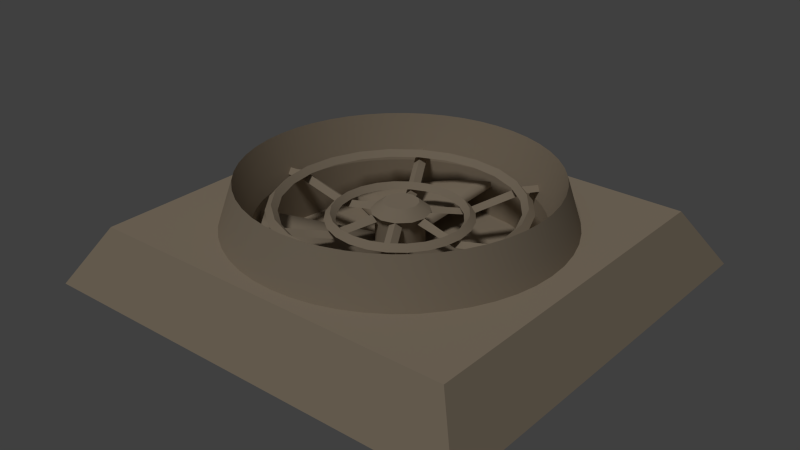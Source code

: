 # Source: Industrial_Fan_Blender_Game_Engine.blend  (saved by Blender 2.78.0; exported with 4.5.12 LTS)
import bpy
from mathutils import Matrix  # noqa: F401  (used for matrix-valued properties, if any)

bpy.ops.wm.read_factory_settings(use_empty=True)
scene = bpy.context.scene
scene.name = 'Scene'

# ---- collections
col_collection_1 = bpy.data.collections.new('Collection 1'); scene.collection.children.link(col_collection_1)

# ---- materials (node trees are filled in below, after node groups)
mat_fan = bpy.data.materials.new('fan')
mat_fan.alpha_threshold = 0.0
mat_fan.use_transparent_shadow = False
mat_fan.diffuse_color = (0.3864, 0.3146, 0.23, 1.0)
mat_fan.roughness = 0.5
mat_fan.specular_intensity = 1.0
mat_fan.line_color = (0.0, 0.0, 0.0, 1.0)

# ---- material node trees

# ---- world
world_world = bpy.data.worlds.new('World'); scene.world = world_world
world_world.color = (0.05088, 0.05088, 0.05088)
world_world.use_sun_shadow = False
world_world.sun_shadow_jitter_overblur = 0.0
world_world.cycles.sampling_method = 'NONE'
world_world.cycles.sample_map_resolution = 256

# ---- lights
light_hemi = bpy.data.lights.new('Hemi', 'SUN')
light_hemi.transmission_factor = 0.0
light_hemi.angle = 0.1993
light_hemi.energy = 1.0
light_hemi.shadow_buffer_clip_start = 0.5
light_hemi.shadow_soft_size = 0.1
light_hemi.shadow_cascade_max_distance = 1000.0
light_hemi.cycles.use_multiple_importance_sampling = False

# ---- meshes
me_cube_001 = bpy.data.meshes.new('Cube.001')
me_cube_001.from_pydata([(-1.483, -0.001167, 0.00408), (-0.001416, -1.401, 0.004703), (-0.0001205, -0.00254, 0.004454), (0.0008789, 1.179, 0.3804), (-0.9418, 0.5423, 0.3806), (-0.001223, -1.09, 0.3806), (-1.051, -0.2831, 0.3806), (-0.545, -0.9441, 0.3806), (1.252, -0.003633, 0.3809), (0.5428, -0.9451, 0.3806), (0.7683, -0.7724, 0.3806), (-1.088, -0.001465, 0.3806), (0.2804, -1.054, 0.3806), (-0.7702, -0.771, 0.3806), (-1.051, 0.2801, 0.3806), (-0.2828, -1.053, 0.3806), (-0.9428, -0.5455, 0.3806), (0.4601, -0.7217, 0.4287), (0.4322, -0.7473, 0.4622), (0.3083, 0.001295, 0.4074), (0.6189, 0.001009, 0.4223), (0.8632, 0.0007889, 0.4621), (0.8633, -0.04134, 0.4352), (0.3491, 0.5225, 0.395), (0.431, 0.7481, 0.4619), (0.4674, 0.7271, 0.435), (-0.278, 0.5637, 0.3949), (-0.3426, 0.5176, 0.3882), (-0.4603, 0.7219, 0.4282), (-0.3959, 0.7685, 0.4348), (-0.6191, -0.0008586, 0.422), (-0.3088, -0.5365, 0.4222), (-0.118, -0.2805, 0.3759), (-0.4312, -0.748, 0.4619), (-0.742, 0.1978, 0.5109), (-0.5445, -0.5447, 0.511), (-0.2977, -0.3015, 0.4375), (0.11, -0.4096, 0.4376), (0.7785, -0.2127, 0.4726), (0.2071, -0.782, 0.4725), (0.4442, -0.1203, 0.3989), (-0.3261, 0.3218, 0.3986), (0.7415, -0.2027, 0.5113), (0.1972, -0.745, 0.5113), (0.542, -0.5467, 0.5113), (-0.5425, 0.5418, 0.5109), (0.4075, -0.1106, 0.4376), (-0.4079, 0.1057, 0.4374), (0.4069, 0.1077, 0.4376), (-0.1104, 0.4047, 0.4374), (-0.2993, 0.295, 0.4374), (-0.779, 0.2078, 0.4721), (0.21, 0.7763, 0.4723), (0.4436, 0.1177, 0.3988), (-0.444, -0.1226, 0.3987), (0.324, 0.3234, 0.3988), (-0.3245, -0.3284, 0.3987), (-0.1181, -0.4469, 0.3988), (-0.07753, -0.03425, 0.03641), (-0.114, -0.8609, 0.09255), (0.2313, 0.2986, 0.1321), (0.7851, 0.5991, 0.6779), (0.4587, -0.1931, 0.1303), (0.8001, 0.3281, 0.09257), (-0.4928, -0.06691, 0.13), (-0.4594, -0.1922, 0.1301), (-0.6876, -0.529, 0.09235), (0.6873, 0.524, 0.09251), (0.162, 0.09383, 0.4432), (0.3791, 0.9111, 0.6777), (-0.7998, 0.3296, 0.09217), (0.9806, 0.1258, 0.678), (0.1297, 0.9782, 0.6777), (-0.9146, -0.3801, 0.6776), (0.6012, -0.7878, 0.6781), (-0.9139, 0.377, 0.6775), (-0.7845, 0.6005, 0.6775), (0.05224, 0.06546, 0.03641), (0.05085, -0.06819, 0.03641), (-0.05177, 0.06585, 0.03641), (-0.05066, -0.06836, 0.03641), (-0.01066, -0.08456, 0.03641), (-0.08385, 0.009059, 0.03641), (-0.8587, -0.1148, 0.09223), (-0.1124, 0.8561, 0.09225), (-0.3322, -0.8022, 0.09249), (-0.3512, -0.1475, 0.1321), (-0.2316, -0.3036, 0.1321), (0.3509, 0.1425, 0.1321), (0.3764, -0.05244, 0.1321), (0.1449, -0.3535, 0.1321), (0.3506, -0.1482, 0.1321), (0.3014, 0.2284, 0.1321), (0.2308, -0.304, 0.1321), (-0.04938, 0.3741, 0.1321), (-0.2311, 0.299, 0.1321), (-0.3509, 0.1432, 0.1321), (-1.481, 1.397, 0.003831), (-0.3797, -0.916, 0.6779), (-0.378, 0.9119, 0.6775), (-0.7856, -0.6039, 0.6777), (-0.6032, -0.7867, 0.6778), (-0.6018, 0.7829, 0.6775), (0.1279, -0.9833, 0.678), (0.784, -0.6053, 0.6781), (-0.9809, 0.1276, 0.6775), (-0.8004, -0.3331, 0.09229), (0.6863, -0.5303, 0.0927), (0.8582, -0.1163, 0.09267), (0.3943, 0.2996, 0.1302), (-0.1907, -0.4614, 0.1302), (0.3019, -0.397, 0.1303), (0.3305, -0.8028, 0.09265), (-0.6866, 0.5252, 0.09216), (0.3027, 0.3914, 0.1302), (0.06516, 0.49, 0.1301), (0.4925, 0.06188, 0.1303), (-0.459, 0.188, 0.13), (0.4924, -0.06783, 0.1303), (-0.06546, -0.4951, 0.1302), (0.7995, -0.3346, 0.09269), (0.5263, -0.69, 0.09268), (0.1896, -0.4617, 0.1303), (0.332, 0.7971, 0.09237), (0.8584, 0.1097, 0.09263), (0.1121, -0.8611, 0.09261), (-0.5266, 0.6849, 0.09217), (-0.1571, -0.09011, 0.4432), (-0.1566, 0.0948, 0.4432), (-0.04503, 0.0303, 0.5023), (0.05161, -0.02559, 0.5023), (0.2778, -0.5636, 0.3952), (0.3102, -0.5356, 0.4224), (0.1151, -0.2812, 0.3835), (0.3957, -0.7683, 0.4352), (0.3424, -0.5174, 0.3886), (0.4645, -0.8033, 0.4583), (0.1551, -0.2664, 0.4074), (0.1839, -0.2424, 0.376), (0.627, -0.04112, 0.3952), (0.301, -0.04082, 0.3835), (0.8103, -0.04129, 0.4381), (0.4437, -0.04096, 0.3522), (0.8551, 0.03772, 0.4286), (0.1584, -0.04069, 0.4148), (0.6193, 0.03794, 0.3885), (0.3019, 0.03823, 0.3759), (0.3086, 0.5366, 0.4222), (0.1859, 0.2404, 0.3834), (0.4409, 0.6812, 0.4379), (0.2573, 0.3639, 0.3521), (0.3949, 0.7595, 0.4284), (0.1145, 0.117, 0.4147), (0.4634, 0.8041, 0.458), (0.2768, 0.5554, 0.3884), (0.494, 0.773, 0.432), (0.153, 0.2677, 0.4073), (0.1178, 0.2807, 0.3759), (-0.3104, 0.5357, 0.422), (-0.1153, 0.2813, 0.3833), (-0.3695, 0.7226, 0.4377), (-0.4224, 0.8144, 0.4318), (-0.1553, 0.2665, 0.4072), (-0.4312, 0.6713, 0.4314), (-0.1841, 0.2425, 0.3758), (-0.4324, 0.7474, 0.4617), (-0.6272, 0.04126, 0.3949), (-0.3012, 0.04096, 0.3833), (-0.8553, -0.03757, 0.4282), (-0.1812, -0.001337, 0.4432), (-0.8635, 0.04149, 0.4348), (-0.6195, -0.0378, 0.3882), (-0.3085, -0.00115, 0.4072), (-0.3021, -0.0381, 0.3758), (-0.8635, -0.0006246, 0.4617), (-0.3493, -0.5224, 0.395), (-0.1861, -0.2403, 0.3834), (-0.4051, -0.7007, 0.4724), (-0.3951, -0.7594, 0.4285), (-0.04792, -0.1593, 0.4066), (-0.08938, -0.1572, 0.4432), (-0.4677, -0.7269, 0.435), (-0.4243, -0.8099, 0.4253), (-0.277, -0.5553, 0.3884), (-0.1532, -0.2676, 0.4073), (-0.3659, -0.7088, 0.4317), (-0.3663, 0.2076, 0.4374), (0.5691, -0.5739, 0.4726), (0.2988, -0.3, 0.4376), (0.698, -0.4073, 0.4726), (-0.001668, -0.7712, 0.5112), (0.7423, 0.195, 0.5112), (0.09926, 0.3726, 0.3987), (0.3744, 0.09892, 0.3988), (0.3257, -0.3267, 0.3989), (0.7985, 0.0008496, 0.466), (0.3985, 0.6921, 0.4658), (-0.1016, 0.3721, 0.3987), (0.2288, 0.3965, 0.3987), (-0.7057, -0.1901, 0.4722), (-0.7798, -0.2098, 0.4722), (-0.001729, -0.8096, 0.4725), (0.3829, -0.6689, 0.5113), (-0.2104, -0.7812, 0.4724), (0.402, -0.7022, 0.4726), (-0.5155, 0.5147, 0.4721), (0.000846, -0.4245, 0.4376), (-0.2739, -0.2776, 0.3987), (-0.5174, -0.5177, 0.4723), (-0.1203, 0.4413, 0.3986), (-0.8074, -0.0009669, 0.4722), (0.1874, -0.7079, 0.4725), (-0.0997, -0.3776, 0.3988), (-0.4223, -0.003539, 0.4374), (0.1079, 0.4053, 0.4374), (0.5169, 0.5128, 0.4724), (0.544, 0.5398, 0.5111), (0.2749, -0.2762, 0.3989), (0.7045, -0.1927, 0.4726), (0.3647, 0.2095, 0.4375), (0.6662, 0.3807, 0.5112), (-0.2005, -0.7442, 0.5112), (-0.1879, 0.703, 0.4722), (0.7685, -0.003869, 0.5113), (-0.4446, 0.1154, 0.3986), (0.2735, 0.2726, 0.3988), (0.515, -0.5196, 0.4726), (-0.001393, 0.4576, 0.3987), (-0.1084, -0.4102, 0.4375), (-0.4074, -0.1127, 0.4374), (-0.1905, -0.7072, 0.4724), (0.2, 0.7393, 0.511), (-0.3748, -0.1039, 0.3987), (-1.251, 1.18, 0.3801), (0.4598, -0.001297, 0.3989), (0.3749, -0.102, 0.3989), (0.001171, 0.7663, 0.511), (-0.5717, -0.5718, 0.4723), (-0.3753, 0.09701, 0.3986), (-0.1977, 0.7401, 0.5109), (0.2973, 0.2966, 0.4375), (-0.2753, 0.2712, 0.3986), (0.3658, -0.2126, 0.4376), (-0.3834, 0.664, 0.5109), (-0.705, 0.1878, 0.4721), (0.1199, -0.4462, 0.3989), (-0.5696, 0.569, 0.4721), (0.7052, 0.1852, 0.4725), (0.1176, 0.4419, 0.3987), (0.6995, 0.3998, 0.4725), (0.19, 0.7023, 0.4723), (0.7793, 0.2049, 0.4725), (-0.2076, 0.7771, 0.4722), (0.1012, -0.3771, 0.3988), (-0.7428, -0.1999, 0.5109), (0.5712, 0.5669, 0.4724), (0.2308, -0.4003, 0.3989), (-0.711, -0.5468, 0.3805), (0.8266, -0.3458, 0.3809), (-0.71, 0.5432, 0.3803), (-0.1179, -0.8899, 0.3807), (0.8873, -0.1201, 0.3809), (0.5441, -0.7132, 0.3809), (0.8272, 0.3394, 0.3808), (0.5454, 0.7073, 0.3806), (0.7105, 0.5419, 0.3807), (0.07265, -0.04377, 0.03641), (0.08438, -0.002183, 0.03641), (0.1399, 0.01618, 0.03641), (-0.1458, -0.3533, 0.1321), (0.8732, -0.003334, 0.09265), (0.1137, 0.8559, 0.0923), (0.2687, 0.2658, 0.1321), (0.09849, 0.3642, 0.1321), (-0.09879, -0.3693, 0.1321), (-0.1904, -0.3313, 0.1321), (0.1455, 0.3482, 0.1321), (0.01899, 0.1374, 0.03641), (0.05405, 0.1269, 0.03641), (0.08532, 0.1083, 0.03641), (0.111, 0.08256, 0.03641), (1.483, -0.003914, 0.004829), (1.484, 1.395, 0.00458), (0.8598, 0.6561, 0.3806), (1.001, 0.4111, 0.3806), (-0.4138, 0.9987, 0.3806), (-0.8575, -0.4963, 0.6777), (0.6026, 0.7818, 0.6778), (-0.6588, 0.8575, 0.3806), (0.1422, 1.071, 0.3806), (-0.1406, 1.072, 0.3806), (0.4935, -0.8596, 0.6781), (0.6986, -0.7026, 0.6781), (0.3431, 0.8243, 0.3805), (0.1175, 0.885, 0.3805), (0.3416, -0.8299, 0.3808), (-0.8585, 0.1113, 0.09219), (-0.5279, -0.689, 0.09242), (0.7566, 0.4335, 0.09254), (-0.2254, 0.8413, 0.09222), (-0.3767, -0.05174, 0.1321), (-0.3308, 0.7978, 0.0922), (-0.8435, 0.2243, 0.09218), (-0.0006165, -0.5037, 0.1302), (-0.4843, -0.1318, 0.1301), (0.484, 0.1267, 0.1302), (-0.303, -0.3964, 0.1301), (0.3937, -0.3053, 0.1303), (-0.3946, -0.3046, 0.1301), (0.4591, 0.1872, 0.1302), (-0.1899, 0.4567, 0.13), (-0.4927, 0.06279, 0.13), (-0.3941, 0.3003, 0.13), (0.1904, 0.4563, 0.1301), (0.06424, -0.4952, 0.1303), (-0.06455, 0.4901, 0.13), (-0.3023, 0.3919, 0.13), (0.003401, 0.186, 0.4432), (0.09509, 0.1611, 0.4432), (0.1623, -0.08959, 0.4432), (0.003146, -0.1823, 0.4432), (0.09993, -0.05353, 0.5023), (0.1, 0.05811, 0.5023), (-0.09343, -0.05339, 0.5023), (-0.09335, 0.05824, 0.5023), (1.253, 1.178, 0.3807), (1.251, -1.185, 0.3811), (-0.8879, -0.1185, 0.3804), (-0.4361, 0.7542, 0.09218), (0.8875, 0.1136, 0.3808), (-0.1162, 0.8852, 0.3804), (-0.5459, -0.7122, 0.3806), (-0.8276, -0.3443, 0.3805), (-0.342, 0.8249, 0.3804), (-0.8566, 0.493, 0.6775), (0.7095, -0.5481, 0.3809), (-0.827, 0.3409, 0.3803), (-0.8877, 0.1152, 0.3804), (-0.5445, 0.7083, 0.3803), (0.1158, -0.8902, 0.3808), (-0.3436, -0.8293, 0.3807), (0.2251, -0.8463, 0.09264), (0.4152, 0.9979, 0.3806), (0.8585, -0.6627, 0.3806), (1.0, -0.4179, 0.3806), (1.074, 0.1379, 0.3806), (0.66, 0.8563, 0.3806), (1.074, -0.1449, 0.3806), (-0.8735, -0.001715, 0.09221), (-0.1285, 0.9785, 0.6776), (0.914, 0.3753, 0.678), (-0.9812, -0.1306, 0.6776), (0.0006664, 0.8708, 0.09227), (0.02285, 0.08042, 0.03641), (-0.02146, 0.08081, 0.03641), (0.02206, -0.0823, 0.03641), (0.07383, 0.04006, 0.03641), (-0.07343, 0.04083, 0.03641), (0.1296, 0.05126, 0.03641), (0.04907, -0.3791, 0.1321), (0.3764, 0.04671, 0.1321), (-0.3013, 0.229, 0.1321), (-0.3767, 0.04741, 0.1321), (-0.1452, 0.3485, 0.1321), (0.04977, 0.374, 0.1321), (-0.05008, -0.379, 0.1321), (0.3009, -0.234, 0.1321), (0.5276, 0.6839, 0.09244), (0.6168, -0.6207, 0.09269), (0.2267, 0.8409, 0.09234), (-0.7569, -0.4385, 0.09232), (0.4358, -0.7593, 0.09267), (-0.4375, -0.7585, 0.09245), (-0.6183, -0.6195, 0.09238), (-0.3017, -0.2334, 0.1321), (-0.3671, -0.1005, 0.1321), (0.2682, -0.2713, 0.1321), (0.3286, -0.1927, 0.1321), (0.3796, -0.00287, 0.1321), (-0.1897, 0.3266, 0.1321), (1.481, -1.403, 0.005078), (-1.484, -1.4, 0.004329), (0.001175, 1.396, 0.004206), (0.9803, -0.1324, 0.6781), (-0.1303, -0.9831, 0.6779), (0.9133, -0.3818, 0.6781), (0.3774, -0.9167, 0.6781), (-0.4941, 0.8548, 0.6775), (0.2549, -0.9582, 0.678), (-0.9556, 0.2545, 0.6775), (-0.6992, 0.6977, 0.6775), (-0.001207, -0.9917, 0.678), (-0.2572, -0.9577, 0.6779), (0.955, -0.2593, 0.6781), (0.000626, 0.9868, 0.6776), (-0.9895, -0.001504, 0.6776), (-0.7004, -0.7013, 0.6778), (0.7558, -0.4399, 0.0927), (0.8432, -0.2293, 0.09268), (-0.6171, 0.6156, 0.09216), (-0.844, -0.2278, 0.09226), (0.4372, 0.7534, 0.0924), (0.3545, 0.3515, 0.1302), (0.13, 0.4814, 0.1301), (-0.1294, 0.4817, 0.13), (0.2508, 0.4313, 0.1301), (-0.4841, 0.1276, 0.13), (0.003368, 0.114, 0.5023), (0.003211, -0.1093, 0.5023), (0.00329, 0.002357, 0.5023), (0.04386, -0.1576, 0.4147), (0.1863, -0.4048, 0.3522), (0.2206, -0.3799, 0.3787), (0.09259, -0.1579, 0.4432), (0.3693, -0.7224, 0.4382), (0.2539, -0.3637, 0.3453), (0.114, -0.121, 0.4066), (0.4309, -0.6711, 0.4319), (0.4892, -0.7723, 0.4255), (0.4222, -0.8143, 0.4323), (0.4393, 0.001168, 0.3787), (0.1857, 0.001387, 0.4432), (0.4419, 0.03809, 0.3453), (0.1619, 0.03836, 0.4066), (0.7967, 0.03778, 0.4318), (0.928, 0.0007282, 0.4583), (0.9134, 0.03767, 0.4255), (0.9163, -0.04139, 0.4323), (0.2187, 0.3812, 0.3786), (0.08739, 0.1543, 0.4361), (0.188, 0.4019, 0.3451), (0.04772, 0.1595, 0.4066), (0.3656, 0.709, 0.4316), (0.4241, 0.81, 0.4252), (-0.04407, 0.1577, 0.4147), (-0.1864, 0.4049, 0.352), (-0.2208, 0.3801, 0.3784), (-0.09326, 0.1584, 0.4432), (-0.4001, 0.6914, 0.4656), (-0.254, 0.3638, 0.345), (-0.1142, 0.1212, 0.4065), (-0.4647, 0.8035, 0.4578), (-0.4894, 0.7724, 0.425), (-0.1586, 0.04083, 0.4147), (-0.4439, 0.04109, 0.352), (-0.4395, -0.001033, 0.3785), (-0.8105, 0.04144, 0.4377), (-0.4421, -0.03797, 0.3451), (-0.1621, -0.03822, 0.4066), (-0.7969, -0.03763, 0.4314), (-0.9282, -0.0005653, 0.4578), (-0.9136, -0.03752, 0.425), (-0.9165, 0.04154, 0.4318), (-0.1147, -0.1168, 0.4147), (-0.2575, -0.3637, 0.3521), (-0.2188, -0.381, 0.3786), (-0.4411, -0.6811, 0.4379), (-0.1882, -0.4017, 0.3452), (-0.4636, -0.804, 0.4581), (-0.4942, -0.7728, 0.4321), (-0.00131, -1.184, 0.3808), (-0.769, -0.00103, 0.5109), (-0.7307, -0.001108, 0.4722), (-0.6321, 0.3639, 0.4721), (-0.6653, 0.3832, 0.5109), (-0.6667, -0.3856, 0.511), (-0.6335, -0.3665, 0.4723), (0.3854, 0.6626, 0.5111), (0.3662, 0.6295, 0.4723), (0.633, 0.3616, 0.4725), (-0.3859, -0.6675, 0.5111), (-0.3666, -0.6344, 0.4724), (-0.3652, -0.2144, 0.4374), (-0.336, -0.1975, 0.3987), (-0.3885, -0.003459, 0.3987), (-0.2103, -0.3685, 0.4375), (-0.1935, -0.3392, 0.3988), (0.0007695, -0.3908, 0.3988), (0.2117, -0.3674, 0.4376), (0.1948, -0.3383, 0.3989), (0.6648, -0.3881, 0.5113), (0.001251, 0.8047, 0.4722), (0.4218, -0.001387, 0.4376), (0.3988, -0.2315, 0.3989), (-0.001306, 0.4196, 0.4374), (0.2099, 0.3636, 0.4375), (-0.2312, 0.3953, 0.3986), (-0.2122, 0.3625, 0.4374), (-0.3992, 0.2265, 0.3986), (0.7302, -0.003805, 0.4725), (0.6317, -0.3688, 0.4726), (0.00111, 0.728, 0.4722), (-0.001587, -0.7329, 0.4725), (0.3638, -0.6357, 0.4726), (-0.3643, 0.6308, 0.4722), (0.3881, -0.00148, 0.3988), (0.3366, -0.1958, 0.3989), (-0.337, 0.1908, 0.3986), (0.3356, 0.1925, 0.3988), (0.1931, 0.3343, 0.3987), (-0.00121, 0.3858, 0.3987), (-0.1952, 0.3333, 0.3986), (-0.6985, 0.4024, 0.4721), (-0.7, -0.4047, 0.4723), (-0.4602, -0.003642, 0.3986), (0.3976, 0.2286, 0.3988), (-0.398, -0.2335, 0.3987), (-0.2292, -0.4014, 0.3988), (0.0009525, -0.4625, 0.3988), (-1.252, -0.001313, 0.3803), (-1.254, -1.183, 0.3805), (0.9374, -0.545, 0.3806), (-0.776, -0.4494, 0.3805), (-0.8955, -0.001644, 0.3804), (0.8951, -0.003302, 0.3808), (-0.6339, -0.6349, 0.3806), (-0.2311, 0.8625, 0.3804), (0.7747, -0.4508, 0.3809), (1.083, -0.003477, 0.3806), (0.5423, 0.9351, 0.3806), (-0.7751, 0.4459, 0.3803), (-0.001045, -0.8977, 0.3808), (0.8643, -0.235, 0.3809), (-0.6327, 0.6312, 0.3803), (-0.2327, -0.867, 0.3807), (-0.0009518, -0.8759, 0.09258), (-0.227, -0.8459, 0.09252), (-0.1089, -0.1112, 0.03641), (0.1383, -0.03947, 0.03641), (-0.1032, 0.1016, 0.03641), (-0.1477, -0.04157, 0.03641), (-0.1449, 0.03701, 0.03641), (0.1039, -0.106, 0.03641), (-0.1332, -0.079, 0.03641), (0.1256, -0.07475, 0.03641), (0.09781, -0.3695, 0.1321), (-0.3669, 0.09612, 0.1321), (-0.09811, 0.3644, 0.1321), (0.1901, 0.3262, 0.1321), (-0.2685, 0.2663, 0.1321), (-0.269, -0.2708, 0.1321), (-0.1282, 0.07228, 0.03641), (-0.07197, 0.1231, 0.03641), (-0.1516, -0.001879, 0.03641), (0.07458, -0.1309, 0.03641), (0.0003841, -0.1542, 0.03641), (-0.07671, -0.1356, 0.03641), (0.03928, -0.1475, 0.03641), (-0.0393, -0.1502, 0.03641), (-0.03667, 0.1359, 0.03641), (-0.7655, 0.7642, 0.3806), (0.0007881, 1.081, 0.3806), (1.046, -0.2838, 0.3806), (0.7665, 0.7628, 0.3806), (1.046, 0.2769, 0.3806), (0.9384, 0.5383, 0.3806), (-0.541, 0.9361, 0.3806), (-0.2796, 1.044, 0.3806), (0.2811, 1.044, 0.3806), (-0.9561, -0.2576, 0.6776), (0.989, -0.003337, 0.6781), (0.4951, 0.8538, 0.6778), (0.6999, 0.6964, 0.6779), (0.8569, 0.4914, 0.6779), (0.856, -0.4978, 0.6781), (-0.4471, 0.7733, 0.3804), (0.000614, 0.8928, 0.3804), (-0.4486, -0.7774, 0.3806), (0.4481, 0.7724, 0.3806), (0.7755, 0.4444, 0.3807), (-0.8652, -0.2334, 0.3804), (0.6334, 0.63, 0.3807), (0.2307, -0.8675, 0.3808), (0.8648, 0.2284, 0.3808), (0.4467, -0.7782, 0.3809), (-0.2554, 0.9534, 0.6776), (-0.4957, -0.8587, 0.6778), (0.9555, 0.2527, 0.678), (0.2566, 0.9529, 0.6777), (0.6323, -0.6361, 0.3809), (-0.8648, 0.23, 0.3803), (0.2323, 0.8621, 0.3805), (-0.7561, 0.4349, 0.09216), (0.8437, 0.2227, 0.0926), (0.618, 0.6145, 0.09247), (0.3666, -0.1012, 0.1321), (-0.3292, -0.1921, 0.1321), (0.3289, 0.1871, 0.1321), (-0.0005042, -0.3823, 0.1321), (0.1894, -0.3316, 0.1321), (0.0001995, 0.3773, 0.1321), (-0.38, -0.002166, 0.1321), (0.3668, 0.09544, 0.1321), (-0.3289, 0.1877, 0.1321), (-0.4344, -0.2527, 0.1301), (0.4336, -0.2535, 0.1303), (0.4341, 0.2477, 0.1302), (-0.2511, -0.4363, 0.1302), (0.25, -0.4368, 0.1303), (0.501, -0.002982, 0.1303), (-0.3548, -0.3565, 0.1301), (0.4838, -0.1327, 0.1303), (-0.3542, 0.3522, 0.13), (-0.1303, -0.4865, 0.1302), (0.3539, -0.3572, 0.1303), (0.000312, 0.4986, 0.1301), (-0.5013, -0.002054, 0.13), (-0.2503, 0.4317, 0.13), (-0.4339, 0.2485, 0.13), (0.1291, -0.4867, 0.1303), (0.05962, -0.09536, 0.5023), (0.05976, 0.1, 0.5023), (0.1161, 0.002278, 0.5023), (-0.05318, -0.09528, 0.5023), (-0.1095, 0.002436, 0.5023), (-0.05304, 0.1001, 0.5023), (0.6612, -0.8662, 0.3806), (-1.079, 0.1405, 0.3806), (0.4152, -1.008, 0.3806), (-0.8639, -0.6639, 0.3806), (-1.005, 0.4148, 0.3806), (-0.8627, 0.6606, 0.3806), (-0.1432, -1.081, 0.3806), (-1.006, -0.4179, 0.3806), (-0.4175, -1.007, 0.3806), (-0.6633, -0.8649, 0.3806), (0.1408, -1.081, 0.3806), (-1.079, -0.1435, 0.3806)], [], [(18, 134, 419, 136), (23, 147, 428, 150), (24, 153, 433, 151), (26, 160, 438, 158), (27, 158, 438, 163), (28, 163, 438, 165), (29, 161, 441, 165), (29, 165, 438, 160), (31, 175, 456, 177), (33, 177, 456, 181), (37, 253, 477, 206), (42, 223, 489, 218), (43, 202, 493, 211), (43, 211, 492, 190), (44, 226, 493, 202), (45, 205, 494, 243), (46, 235, 496, 242), (47, 213, 474, 238), (47, 238, 497, 186), (48, 219, 498, 193), (50, 186, 497, 241), (52, 231, 467, 196), (55, 198, 485, 240), (63, 298, 596, 309), (68, 318, 611, 322), (72, 394, 566, 294), (75, 336, 520, 334), (76, 334, 520, 259), (83, 348, 513, 327), (84, 352, 566, 330), (85, 372, 567, 340), (99, 285, 556, 387), (102, 387, 556, 288), (102, 288, 550, 390), (107, 397, 595, 307), (113, 312, 602, 399), (116, 305, 592, 360), (119, 303, 588, 365), (126, 399, 602, 316), (129, 407, 615, 324), (129, 324, 614, 323), (129, 323, 613, 409), (129, 409, 611, 407), (130, 322, 611, 409), (130, 409, 613, 408), (130, 408, 610, 321), (130, 321, 612, 322), (509, 510, 6), (509, 11, 617, 14), (460, 5, 622, 15), (510, 16, 623, 6), (5, 460, 12, 626), (11, 509, 6, 627), (7, 510, 15, 624), (16, 510, 13, 619), (510, 460, 15), (510, 7, 625, 13), (61, 563, 555, 283), (61, 283, 553, 562), (69, 578, 581, 293), (69, 293, 568, 561), (101, 576, 567, 331), (101, 331, 515, 396), (351, 559, 570, 327), (351, 327, 513, 395), (61, 265, 569, 563), (61, 562, 571, 265), (350, 563, 569, 263), (350, 263, 573, 577), (349, 575, 516, 330), (349, 330, 566, 394), (98, 340, 567, 576), (98, 392, 524, 340), (103, 339, 521, 391), (103, 388, 572, 339), (102, 390, 523, 338), (102, 338, 565, 387), (71, 329, 514, 560), (71, 577, 573, 329), (105, 395, 513, 337), (105, 337, 580, 389), (100, 257, 512, 286), (100, 396, 515, 257), (383, 560, 514, 261), (383, 261, 522, 393), (72, 294, 581, 578), (73, 286, 512, 332), (73, 332, 570, 559), (287, 561, 568, 264), (287, 264, 571, 562), (99, 387, 565, 333), (99, 333, 516, 575), (386, 291, 574, 295), (386, 295, 572, 388), (385, 258, 517, 564), (385, 393, 522, 258), (74, 262, 574, 291), (74, 292, 579, 262), (384, 391, 521, 260), (384, 260, 524, 392), (75, 389, 580, 336), (104, 564, 517, 335), (104, 335, 579, 292), (76, 259, 523, 390), (69, 342, 558, 578), (69, 561, 519, 342), (99, 575, 557, 285), (349, 394, 551, 290), (349, 290, 557, 575), (383, 347, 518, 560), (383, 393, 552, 347), (287, 346, 519, 561), (287, 562, 553, 346), (350, 284, 555, 563), (350, 577, 554, 284), (104, 343, 511, 564), (71, 560, 518, 345), (71, 345, 554, 577), (72, 578, 558, 289), (72, 289, 551, 394), (385, 564, 511, 344), (385, 344, 552, 393), (282, 281, 2), (1, 381, 2), (381, 0, 2), (9, 326, 10, 616), (326, 9, 618, 12), (97, 0, 509, 233), (381, 510, 509, 0), (381, 1, 460, 510), (380, 326, 460, 1), (380, 1, 2), (0, 97, 2), (97, 382, 2), (380, 2, 281), (382, 282, 2), (4, 233, 14, 620), (460, 326, 12), (233, 509, 14), (282, 325, 8, 281), (380, 281, 8, 326), (282, 382, 3, 325), (97, 233, 3, 382), (317, 407, 611, 318), (551, 3, 557, 290), (3, 551, 289, 558), (518, 8, 554, 345), (8, 518, 347, 552), (100, 286, 16, 619), (103, 626, 12, 388), (104, 292, 10, 343), (105, 389, 14, 617), (74, 291, 9, 616), (74, 616, 10, 292), (73, 623, 16, 286), (73, 559, 6, 623), (98, 576, 7, 624), (98, 624, 15, 392), (384, 622, 5, 391), (384, 392, 15, 622), (100, 619, 13, 396), (101, 396, 13, 625), (101, 625, 7, 576), (75, 334, 4, 620), (75, 620, 14, 389), (351, 395, 11, 627), (351, 627, 6, 559), (103, 391, 5, 626), (76, 621, 4, 334), (76, 390, 550, 621), (386, 618, 9, 291), (386, 388, 12, 618), (105, 617, 11, 395), (326, 8, 552), (511, 326, 552, 344), (326, 511, 343, 10), (555, 325, 553, 283), (233, 4, 621, 550), (554, 8, 325), (519, 325, 558, 342), (556, 233, 550, 288), (233, 556, 285, 557), (3, 233, 557), (325, 3, 558), (325, 519, 346, 553), (555, 284, 554, 325), (80, 2, 58), (78, 266, 2), (267, 2, 266), (59, 260, 521, 525), (59, 526, 524, 260), (60, 538, 278, 279), (60, 279, 280, 272), (276, 273, 277, 278), (276, 278, 538), (269, 274, 548, 546), (269, 546, 275), (64, 304, 375, 300), (65, 86, 375, 304), (70, 582, 520, 336), (296, 337, 513, 348), (77, 353, 2, 356), (58, 2, 82), (353, 354, 2), (80, 81, 2), (81, 355, 2), (78, 2, 355), (79, 357, 2), (82, 2, 357), (356, 2, 267), (79, 2, 354), (301, 333, 565, 328), (85, 340, 524, 526), (367, 584, 571, 264), (297, 331, 567, 372), (297, 373, 515, 331), (271, 369, 581, 294), (271, 294, 566, 352), (86, 533, 530, 375), (86, 586, 533), (87, 527, 540), (87, 275, 546, 527), (366, 532, 376), (366, 377, 534, 532), (88, 358, 268, 592), (88, 587, 358), (89, 528, 585), (89, 378, 268, 528), (365, 548, 274), (365, 588, 545, 548), (90, 547, 535), (90, 589, 544, 547), (363, 542, 549, 537), (363, 379, 542), (362, 543, 531, 536), (362, 591, 543), (361, 541, 529, 539), (361, 593, 541), (374, 540, 527), (374, 527, 533, 586), (91, 585, 528, 534), (91, 534, 377), (92, 272, 280), (92, 280, 358, 587), (300, 375, 530), (300, 530, 543, 591), (364, 590, 277), (364, 277, 273), (360, 592, 268), (360, 268, 378), (359, 535, 547, 545), (359, 545, 588), (93, 376, 532, 544), (93, 544, 589), (94, 537, 549), (94, 549, 277, 590), (95, 539, 529), (95, 529, 542, 379), (96, 536, 531), (96, 531, 541, 593), (109, 402, 272, 92), (114, 405, 538, 60), (114, 60, 272, 402), (115, 364, 273, 403), (117, 406, 536, 96), (319, 421, 612, 321), (68, 322, 612, 421), (319, 321, 610, 413), (320, 413, 610, 408), (317, 437, 615, 407), (128, 324, 615, 437), (120, 397, 517, 258), (297, 306, 600, 373), (297, 372, 597, 306), (63, 309, 305, 583), (301, 310, 404, 299), (301, 328, 607, 310), (296, 311, 406, 302), (296, 348, 606, 311), (64, 300, 591, 606), (66, 373, 600, 308), (66, 308, 594, 370), (67, 584, 402, 109), (67, 109, 596, 298), (70, 302, 406, 117), (70, 117, 608, 582), (70, 336, 580, 302), (124, 270, 514, 329), (106, 332, 512, 370), (106, 400, 570, 332), (121, 371, 574, 262), (121, 262, 579, 368), (125, 339, 572, 341), (126, 328, 565, 338), (126, 338, 523, 399), (107, 335, 517, 397), (107, 368, 579, 335), (113, 399, 523, 259), (83, 327, 570, 400), (63, 263, 569, 298), (67, 298, 569, 265), (106, 65, 304, 400), (106, 370, 594, 65), (107, 307, 604, 368), (108, 118, 601, 398), (108, 270, 599, 118), (59, 119, 603, 526), (59, 525, 303, 119), (308, 600, 540, 374), (308, 374, 586, 594), (112, 122, 609, 341), (112, 371, 598, 122), (113, 582, 608, 312), (313, 276, 538, 405), (115, 605, 590, 364), (314, 609, 535, 359), (314, 359, 588, 303), (120, 398, 601, 62), (120, 62, 595, 397), (85, 526, 603, 110), (85, 110, 597, 372), (121, 368, 604, 111), (121, 111, 598, 371), (310, 363, 537, 404), (311, 362, 536, 406), (311, 606, 591, 362), (312, 361, 539, 602), (312, 608, 593, 361), (367, 401, 405, 114), (367, 114, 402, 584), (83, 400, 304, 64), (83, 64, 606, 348), (123, 369, 403, 313), (123, 313, 405, 401), (271, 352, 605, 115), (271, 115, 403, 369), (124, 583, 305, 116), (124, 116, 599, 270), (125, 341, 609, 314), (125, 314, 303, 525), (84, 299, 404, 315), (84, 315, 605, 352), (126, 316, 607, 328), (108, 261, 514, 270), (108, 398, 522, 261), (120, 258, 522, 398), (62, 601, 585, 91), (62, 91, 377, 595), (65, 594, 586, 86), (309, 88, 592, 305), (309, 596, 587, 88), (296, 302, 580, 337), (124, 329, 573, 583), (301, 299, 516, 333), (125, 525, 521, 339), (112, 295, 574, 371), (112, 341, 572, 295), (113, 259, 520, 582), (84, 330, 516, 299), (63, 583, 573, 263), (67, 265, 571, 584), (66, 370, 512, 257), (66, 257, 515, 373), (123, 401, 568, 293), (123, 293, 581, 369), (367, 264, 568, 401), (109, 92, 587, 596), (110, 603, 274, 269), (110, 269, 275, 597), (111, 604, 376, 93), (111, 93, 589, 598), (313, 403, 273, 276), (116, 360, 378, 599), (315, 404, 537, 94), (315, 94, 590, 605), (316, 602, 539, 95), (316, 95, 379, 607), (117, 96, 593, 608), (306, 87, 540, 600), (306, 597, 275, 87), (307, 366, 376, 604), (307, 595, 377, 366), (118, 89, 585, 601), (118, 599, 378, 89), (119, 365, 274, 603), (122, 90, 535, 609), (122, 598, 589, 90), (310, 607, 379, 363), (137, 413, 410, 133), (137, 133, 411, 412), (132, 412, 411, 131), (132, 131, 414, 204), (138, 416, 413, 137), (138, 137, 412, 415), (135, 415, 412, 132), (17, 18, 136, 418), (18, 204, 414, 134), (140, 142, 420, 19), (140, 19, 421, 144), (139, 141, 195, 20), (139, 20, 420, 142), (19, 420, 422, 146), (19, 146, 423, 421), (20, 195, 424, 145), (20, 145, 422, 420), (21, 425, 426, 143), (21, 143, 424, 195), (22, 427, 425, 21), (22, 21, 195, 141), (148, 150, 428, 156), (148, 156, 429, 152), (23, 149, 196, 147), (156, 428, 430, 157), (156, 157, 431, 429), (147, 196, 432, 154), (147, 154, 430, 428), (24, 151, 432, 196), (25, 155, 153, 24), (25, 24, 196, 149), (159, 435, 436, 162), (159, 162, 437, 434), (26, 158, 436, 435), (164, 440, 437, 162), (164, 162, 436, 439), (27, 439, 436, 158), (28, 165, 441, 442), (172, 169, 443, 167), (172, 167, 444, 445), (30, 445, 444, 166), (30, 166, 446, 210), (173, 448, 169, 172), (173, 172, 445, 447), (171, 447, 445, 30), (168, 174, 450, 451), (174, 210, 446, 170), (174, 170, 452, 450), (184, 180, 453, 176), (184, 176, 454, 455), (31, 455, 454, 175), (32, 179, 180, 184), (32, 184, 455, 457), (183, 457, 455, 31), (178, 33, 458, 182), (33, 181, 459, 458), (34, 461, 462, 244), (34, 244, 463, 464), (254, 465, 466, 199), (254, 199, 462, 461), (216, 467, 468, 215), (216, 215, 469, 220), (35, 470, 471, 208), (35, 208, 466, 465), (229, 472, 473, 232), (229, 232, 474, 213), (36, 475, 476, 207), (36, 207, 473, 472), (228, 206, 477, 212), (228, 212, 476, 475), (37, 478, 479, 253), (38, 195, 223, 42), (38, 42, 480, 189), (39, 204, 202, 43), (39, 43, 190, 201), (252, 438, 243, 239), (252, 239, 236, 481), (187, 189, 480, 44), (187, 44, 202, 204), (40, 234, 482, 46), (40, 46, 242, 483), (248, 227, 484, 214), (248, 214, 485, 198), (209, 486, 487, 49), (209, 49, 484, 227), (41, 488, 186, 50), (41, 50, 487, 486), (42, 218, 490, 480), (191, 220, 469, 247), (191, 247, 489, 223), (231, 236, 491, 250), (231, 250, 468, 467), (221, 190, 492, 230), (221, 230, 471, 470), (239, 243, 494, 222), (239, 222, 491, 236), (44, 480, 490, 226), (45, 464, 463, 205), (46, 482, 495, 235), (48, 193, 495, 482), (240, 485, 499, 225), (240, 225, 498, 219), (214, 484, 500, 192), (214, 192, 499, 485), (49, 487, 501, 197), (49, 197, 500, 484), (188, 242, 496, 217), (188, 217, 479, 478), (50, 241, 501, 487), (51, 210, 461, 34), (51, 34, 464, 502), (251, 249, 220, 191), (251, 191, 223, 195), (200, 503, 465, 254), (200, 254, 461, 210), (255, 196, 467, 216), (255, 216, 220, 249), (237, 177, 470, 35), (237, 35, 465, 503), (52, 481, 236, 231), (203, 201, 190, 221), (203, 221, 470, 177), (246, 502, 464, 45), (246, 45, 243, 438), (224, 504, 213, 47), (224, 47, 186, 488), (53, 505, 219, 48), (53, 48, 482, 234), (54, 506, 472, 229), (54, 229, 213, 504), (55, 240, 219, 505), (56, 507, 475, 36), (56, 36, 472, 506), (57, 508, 206, 228), (57, 228, 475, 507), (245, 256, 478, 37), (245, 37, 206, 508), (194, 483, 242, 188), (194, 188, 478, 256), (135, 132, 204, 417), (17, 417, 204, 18), (171, 30, 210, 449), (168, 449, 210, 174), (183, 31, 177, 185), (178, 185, 177, 33), (127, 323, 614, 169), (128, 169, 614, 324), (127, 180, 613, 323), (320, 408, 613, 180)])
me_cube_001.polygons.foreach_set('use_smooth', [1, 1, 1, 1, 1, 1, 1, 1, 1, 1, 1, 1, 1, 1, 1, 1, 1, 1, 1, 1, 1, 1, 1, 1, 1, 1, 1, 1, 1, 1, 1, 1, 1, 1, 1, 1, 1, 1, 1, 1, 1, 1, 1, 1, 1, 1, 1, 1, 1, 1, 1, 1, 1, 1, 1, 1, 1, 1, 1, 1, 1, 1, 1, 1, 1, 1, 1, 1, 1, 1, 1, 1, 1, 1, 1, 1, 1, 1, 1, 1, 1, 1, 1, 1, 1, 1, 1, 1, 1, 1, 1, 1, 1, 1, 1, 1, 1, 1, 1, 1, 1, 1, 1, 1, 1, 1, 1, 1, 1, 1, 1, 1, 1, 1, 1, 1, 1, 1, 1, 1, 1, 1, 0, 0, 0, 1, 1, 0, 0, 0, 0, 0, 0, 0, 0, 0, 1, 1, 1, 0, 0, 0, 0, 1, 1, 1, 1, 1, 1, 1, 1, 1, 1, 1, 1, 1, 1, 1, 1, 1, 1, 1, 1, 1, 1, 1, 1, 1, 1, 1, 1, 1, 1, 1, 1, 1, 1, 1, 1, 1, 1, 1, 1, 1, 1, 1, 1, 1, 1, 1, 1, 1, 1, 1, 1, 1, 1, 1, 1, 1, 1, 1, 1, 1, 1, 1, 1, 1, 1, 1, 1, 1, 1, 1, 1, 1, 1, 1, 1, 1, 1, 1, 1, 1, 1, 1, 1, 1, 1, 1, 1, 1, 1, 1, 1, 1, 1, 1, 1, 1, 1, 1, 1, 1, 1, 1, 1, 1, 1, 1, 1, 1, 1, 1, 1, 1, 1, 1, 1, 1, 1, 1, 1, 1, 1, 1, 1, 1, 1, 1, 1, 1, 1, 1, 1, 1, 1, 1, 1, 1, 1, 1, 1, 1, 1, 1, 1, 1, 1, 1, 1, 1, 1, 1, 1, 1, 1, 1, 1, 1, 1, 1, 1, 1, 1, 1, 1, 1, 1, 1, 1, 1, 1, 1, 1, 1, 1, 1, 1, 1, 1, 1, 1, 1, 1, 1, 1, 1, 1, 1, 1, 1, 1, 1, 1, 1, 1, 1, 1, 1, 1, 1, 1, 1, 1, 1, 1, 1, 1, 1, 1, 1, 1, 1, 1, 1, 1, 1, 1, 1, 1, 1, 1, 1, 1, 1, 1, 1, 1, 1, 1, 1, 1, 1, 1, 1, 1, 1, 1, 1, 1, 1, 1, 1, 1, 1, 1, 1, 1, 1, 1, 1, 1, 1, 1, 1, 1, 1, 1, 1, 1, 1, 1, 1, 1, 1, 1, 1, 1, 1, 1, 1, 1, 1, 1, 1, 1, 1, 1, 1, 1, 1, 1, 1, 1, 1, 1, 1, 1, 1, 1, 1, 1, 1, 1, 1, 1, 1, 1, 1, 1, 1, 1, 1, 1, 1, 1, 1, 1, 1, 1, 1, 1, 1, 1, 1, 1, 1, 1, 1, 1, 1, 1, 1, 1, 1, 1, 1, 1, 1, 1, 1, 1, 1, 1, 1, 1, 1, 1, 1, 1, 1, 1, 1, 1, 1, 1, 1, 1, 1, 1, 1, 1, 1, 1, 1, 1, 1, 1, 1, 1, 1, 1, 1, 1, 1, 1, 1, 1, 1, 1, 1, 1, 1, 1, 1, 1, 1, 1, 1, 1, 1, 1, 1, 1, 1, 1, 1, 1, 1, 1, 1, 1, 1, 1, 1, 1])
_k = set([(0, 381), (1, 381), (3, 233), (3, 325), (4, 620), (4, 621), (5, 460), (5, 622), (5, 626), (6, 623), (6, 627), (7, 624), (7, 625), (8, 325), (8, 326), (8, 518), (9, 616), (9, 618), (10, 343), (10, 616), (11, 617), (11, 627), (12, 618), (12, 626), (13, 619), (13, 625), (14, 617), (14, 620), (15, 622), (15, 624), (16, 619), (16, 623), (60, 272), (60, 538), (86, 375), (86, 586), (87, 275), (87, 540), (88, 587), (88, 592), (89, 378), (89, 585), (90, 535), (90, 589), (91, 377), (91, 585), (92, 272), (92, 587), (93, 376), (93, 589), (94, 537), (94, 590), (95, 379), (95, 539), (96, 536), (96, 593), (131, 411), (131, 414), (133, 410), (133, 411), (134, 414), (134, 419), (135, 415), (135, 417), (136, 418), (136, 419), (138, 415), (138, 416), (143, 424), (143, 426), (144, 421), (145, 422), (145, 424), (146, 422), (146, 423), (151, 432), (151, 433), (152, 429), (153, 155), (153, 433), (154, 430), (154, 432), (157, 430), (157, 431), (159, 434), (159, 435), (161, 441), (164, 439), (164, 440), (166, 444), (166, 446), (167, 443), (167, 444), (168, 449), (168, 451), (169, 443), (169, 448), (170, 446), (170, 452), (171, 447), (171, 449), (173, 447), (173, 448), (175, 454), (175, 456), (176, 453), (176, 454), (179, 180), (180, 320), (180, 453), (181, 456), (181, 459), (182, 458), (183, 457), (192, 499), (192, 500), (193, 495), (193, 498), (194, 483), (197, 500), (197, 501), (199, 462), (199, 466), (200, 503), (205, 463), (205, 494), (207, 473), (207, 476), (208, 466), (208, 471), (209, 486), (211, 492), (211, 493), (212, 476), (212, 477), (215, 468), (215, 469), (217, 479), (217, 496), (218, 489), (218, 490), (222, 491), (222, 494), (224, 488), (224, 504), (225, 498), (225, 499), (226, 490), (226, 493), (230, 471), (230, 492), (232, 473), (232, 474), (233, 509), (235, 495), (235, 496), (237, 503), (238, 474), (238, 497), (241, 497), (241, 501), (244, 462), (244, 463), (245, 508), (246, 438), (246, 502), (247, 469), (247, 489), (250, 468), (250, 491), (252, 438), (252, 481), (253, 477), (253, 479), (257, 512), (257, 515), (258, 517), (258, 522), (259, 520), (259, 523), (260, 521), (260, 524), (261, 514), (261, 522), (262, 574), (262, 579), (263, 569), (263, 573), (264, 568), (264, 571), (265, 569), (265, 571), (268, 358), (268, 528), (269, 274), (269, 275), (273, 276), (273, 364), (274, 365), (276, 538), (277, 278), (277, 549), (278, 279), (279, 280), (280, 358), (281, 282), (283, 553), (283, 555), (284, 554), (284, 555), (285, 556), (285, 557), (287, 561), (287, 562), (288, 550), (288, 556), (289, 551), (289, 558), (290, 551), (290, 557), (293, 568), (293, 581), (294, 566), (294, 581), (295, 572), (295, 574), (300, 375), (300, 591), (317, 437), (319, 421), (321, 610), (321, 612), (322, 611), (322, 612), (323, 613), (323, 614), (324, 614), (324, 615), (326, 460), (327, 513), (327, 570), (329, 514), (329, 573), (330, 516), (330, 566), (331, 515), (331, 567), (332, 512), (332, 570), (333, 516), (333, 565), (335, 517), (335, 579), (336, 520), (336, 580), (337, 513), (337, 580), (338, 523), (338, 565), (339, 521), (339, 572), (340, 524), (340, 567), (342, 519), (342, 558), (343, 511), (344, 511), (344, 552), (345, 518), (345, 554), (346, 519), (346, 553), (347, 518), (347, 552), (349, 575), (350, 563), (350, 577), (351, 559), (359, 535), (359, 588), (360, 378), (360, 592), (361, 539), (361, 593), (362, 536), (362, 591), (363, 379), (363, 537), (364, 590), (365, 588), (366, 376), (366, 377), (367, 584), (374, 540), (374, 586), (381, 510), (383, 560), (385, 564), (407, 611), (407, 615), (408, 610), (408, 613), (410, 413), (413, 416), (421, 423), (425, 426), (425, 427), (429, 431), (434, 437), (437, 440), (441, 442), (450, 451), (450, 452), (458, 459), (460, 510), (509, 510), (527, 533), (527, 546), (528, 534), (529, 541), (529, 542), (530, 533), (530, 543), (531, 541), (531, 543), (532, 534), (532, 544), (542, 549), (544, 547), (545, 547), (545, 548), (546, 548), (550, 621)])
me_cube_001.attributes.new('sharp_edge', 'BOOLEAN', 'EDGE').data.foreach_set('value', [ (min(e.vertices), max(e.vertices)) in _k for e in me_cube_001.edges])
_k = {(1, 2): 1.0, (0, 2): 1.0, (10, 616): 1.0, (14, 617): 1.0, (12, 618): 1.0, (13, 619): 1.0, (14, 620): 1.0, (4, 621): 1.0, (15, 622): 1.0, (16, 623): 1.0, (15, 624): 1.0, (13, 625): 1.0, (12, 626): 1.0, (6, 627): 1.0, (509, 510): 1.0, (460, 510): 1.0, (0, 381): 1.0, (281, 282): 1.0, (1, 381): 1.0, (2, 281): 1.0, (2, 282): 1.0, (2, 381): 1.0, (8, 326): 1.0, (2, 380): 1.0, (2, 97): 1.0, (2, 382): 1.0, (3, 233): 1.0, (8, 325): 1.0, (9, 616): 1.0, (11, 617): 1.0, (9, 618): 1.0, (16, 619): 1.0, (4, 620): 1.0, (5, 622): 1.0, (6, 623): 1.0, (7, 624): 1.0, (7, 625): 1.0, (5, 626): 1.0, (11, 627): 1.0}
me_cube_001.attributes.new('crease_edge', 'FLOAT', 'EDGE').data.foreach_set('value', [_k.get((min(e.vertices), max(e.vertices)), 0.0) for e in me_cube_001.edges])
_uv = me_cube_001.uv_layers.new(name='UVMap')
_uv.uv.foreach_set('vector', [0.7389, 0.9758, 0.7389, 0.994, 0.705, 0.994, 0.705, 0.9758, 0.8329, 0.994, 0.8329, 0.9758, 0.8931, 0.9758, 0.8931, 0.994, 0.7389, 0.9758, 0.705, 0.9758, 0.705, 0.958, 0.7389, 0.958, 0.8329, 0.994, 0.7728, 0.994, 0.7728, 0.9758, 0.8329, 0.9758, 0.8329, 0.958, 0.8329, 0.9758, 0.7728, 0.9758, 0.7728, 0.958, 0.7389, 0.958, 0.7728, 0.958, 0.7728, 0.9758, 0.7389, 0.9758, 0.7389, 0.994, 0.705, 0.994, 0.705, 0.9758, 0.7389, 0.9758, 0.7389, 0.994, 0.7389, 0.9758, 0.7728, 0.9758, 0.7728, 0.994, 0.8329, 0.9758, 0.8329, 0.994, 0.7728, 0.994, 0.7728, 0.9758, 0.7389, 0.9758, 0.7728, 0.9758, 0.7728, 0.994, 0.7389, 0.994, 0.918, 0.2739, 0.8961, 0.2739, 0.8961, 0.2333, 0.918, 0.2333, 0.972, 0.4471, 0.972, 0.4854, 0.9453, 0.4854, 0.9453, 0.4471, 0.972, 0.291, 0.972, 0.3309, 0.9453, 0.3309, 0.9453, 0.291, 0.972, 0.291, 0.9453, 0.291, 0.9453, 0.2511, 0.972, 0.2511, 0.972, 0.3699, 0.9453, 0.3699, 0.9453, 0.3309, 0.972, 0.3309, 0.972, 0.8325, 0.9453, 0.8325, 0.9453, 0.7924, 0.972, 0.7924, 0.918, 0.4385, 0.8961, 0.4385, 0.8961, 0.3969, 0.918, 0.3969, 0.918, 0.9161, 0.918, 0.9533, 0.8961, 0.9533, 0.8961, 0.9161, 0.918, 0.9161, 0.8961, 0.9161, 0.8961, 0.8789, 0.918, 0.8789, 0.918, 0.5216, 0.918, 0.5631, 0.8961, 0.5631, 0.8961, 0.5216, 0.918, 0.8409, 0.918, 0.8789, 0.8961, 0.8789, 0.8961, 0.8409, 0.9981, 0.6756, 0.972, 0.6756, 0.972, 0.6371, 0.9981, 0.6371, 0.9399, 0.6041, 0.9399, 0.645, 0.918, 0.645, 0.918, 0.6041, 0.5396, 0.5422, 0.5244, 0.5539, 0.4935, 0.5002, 0.5022, 0.4935, 0.234, 0.8742, 0.2615, 0.8584, 0.2615, 0.8731, 0.2409, 0.8853, 0.5391, 0.6389, 0.5115, 0.6509, 0.4986, 0.6068, 0.5212, 0.5981, 0.2696, 0.5666, 0.3057, 0.5402, 0.3207, 0.5592, 0.2876, 0.5907, 0.3113, 0.6094, 0.2876, 0.5907, 0.3207, 0.5592, 0.3391, 0.5749, 0.3048, 0.4474, 0.3077, 0.4672, 0.2739, 0.475, 0.2697, 0.4508, 0.4696, 0.5763, 0.4887, 0.5731, 0.4986, 0.6068, 0.4746, 0.6111, 0.3596, 0.3074, 0.3442, 0.3197, 0.3196, 0.2948, 0.3384, 0.279, 0.4209, 0.6559, 0.4121, 0.7198, 0.3725, 0.7135, 0.3907, 0.6519, 0.3629, 0.64, 0.3907, 0.6519, 0.3725, 0.7135, 0.3368, 0.6977, 0.3629, 0.64, 0.3368, 0.6977, 0.3011, 0.6819, 0.335, 0.6281, 0.5954, 0.4078, 0.5979, 0.4268, 0.536, 0.4267, 0.5345, 0.4157, 0.3067, 0.4455, 0.3676, 0.4376, 0.369, 0.4485, 0.3092, 0.4645, 0.5178, 0.4779, 0.511, 0.4867, 0.4965, 0.4721, 0.5016, 0.4655, 0.4833, 0.3489, 0.4936, 0.3531, 0.4832, 0.371, 0.4755, 0.3678, 0.3165, 0.4822, 0.3092, 0.4645, 0.369, 0.4485, 0.3733, 0.4588, 0.2828, 0.9207, 0.2828, 0.8847, 0.3041, 0.8963, 0.3041, 0.9204, 0.2828, 0.9207, 0.3041, 0.9204, 0.3041, 0.9445, 0.2828, 0.9567, 0.2828, 0.9207, 0.2828, 0.9567, 0.2615, 0.9689, 0.2615, 0.921, 0.2828, 0.9207, 0.2615, 0.921, 0.2615, 0.8731, 0.2828, 0.8847, 0.2409, 0.9213, 0.2409, 0.8853, 0.2615, 0.8731, 0.2615, 0.921, 0.2409, 0.9213, 0.2615, 0.921, 0.2615, 0.9689, 0.241, 0.9573, 0.2409, 0.9213, 0.241, 0.9573, 0.2204, 0.9457, 0.2204, 0.9216, 0.2409, 0.9213, 0.2204, 0.9216, 0.2204, 0.8975, 0.2409, 0.8853, 0.1171, 0.4263, 0.1171, 0.1117, 0.1592, 0.3482, 0.1171, 0.4263, 0.1489, 0.4263, 0.154, 0.4653, 0.1592, 0.5043, 0.4505, 0.1117, 0.4505, 0.1246, 0.4115, 0.1298, 0.3725, 0.1349, 0.1171, 0.1117, 0.1893, 0.2754, 0.1742, 0.3118, 0.1592, 0.3482, 0.4505, 0.1246, 0.4505, 0.1117, 0.5286, 0.1349, 0.4896, 0.1298, 0.1489, 0.4263, 0.1171, 0.4263, 0.1592, 0.3482, 0.154, 0.3872, 0.2997, 0.165, 0.1171, 0.1117, 0.3725, 0.1349, 0.3361, 0.15, 0.1893, 0.2754, 0.1171, 0.1117, 0.2372, 0.213, 0.2133, 0.2442, 0.1171, 0.1117, 0.4505, 0.1117, 0.3725, 0.1349, 0.1171, 0.1117, 0.2997, 0.165, 0.2685, 0.189, 0.2372, 0.213, 0.6617, 0.5154, 0.6734, 0.4878, 0.7343, 0.506, 0.7186, 0.5406, 0.6617, 0.5154, 0.7186, 0.5406, 0.703, 0.5753, 0.65, 0.543, 0.5901, 0.6085, 0.5667, 0.6269, 0.5438, 0.5895, 0.5624, 0.5739, 0.5901, 0.6085, 0.5624, 0.5739, 0.581, 0.5583, 0.6136, 0.5901, 0.268, 0.2872, 0.2861, 0.2629, 0.3196, 0.2948, 0.3045, 0.3137, 0.268, 0.2872, 0.3045, 0.3137, 0.2893, 0.3325, 0.2498, 0.3115, 0.2245, 0.4571, 0.2203, 0.4274, 0.2656, 0.4266, 0.2697, 0.4508, 0.2245, 0.4571, 0.2697, 0.4508, 0.2739, 0.475, 0.2286, 0.4868, 0.6617, 0.5154, 0.6203, 0.4982, 0.6288, 0.4755, 0.6734, 0.4878, 0.6617, 0.5154, 0.65, 0.543, 0.6117, 0.5208, 0.6203, 0.4982, 0.6778, 0.4578, 0.6734, 0.4878, 0.6288, 0.4755, 0.6328, 0.4514, 0.6778, 0.4578, 0.6328, 0.4514, 0.6367, 0.4272, 0.6821, 0.4278, 0.4813, 0.6553, 0.4511, 0.6598, 0.4506, 0.6155, 0.4746, 0.6111, 0.4813, 0.6553, 0.4746, 0.6111, 0.4986, 0.6068, 0.5115, 0.6509, 0.3104, 0.2441, 0.3384, 0.279, 0.3196, 0.2948, 0.2861, 0.2629, 0.3104, 0.2441, 0.3346, 0.2253, 0.3571, 0.2632, 0.3384, 0.279, 0.4215, 0.1984, 0.4264, 0.2423, 0.4025, 0.2463, 0.3914, 0.2021, 0.4215, 0.1984, 0.4517, 0.1946, 0.4503, 0.2384, 0.4264, 0.2423, 0.3629, 0.64, 0.335, 0.6281, 0.3575, 0.5906, 0.3802, 0.599, 0.3629, 0.64, 0.3802, 0.599, 0.4028, 0.6074, 0.3907, 0.6519, 0.6781, 0.3976, 0.6329, 0.4031, 0.6291, 0.379, 0.6742, 0.3673, 0.6781, 0.3976, 0.6821, 0.4278, 0.6367, 0.4272, 0.6329, 0.4031, 0.2401, 0.5147, 0.2286, 0.4868, 0.2739, 0.475, 0.2823, 0.4981, 0.2401, 0.5147, 0.2823, 0.4981, 0.2907, 0.5213, 0.2517, 0.5425, 0.2387, 0.3397, 0.281, 0.3555, 0.2727, 0.3784, 0.2276, 0.3679, 0.2387, 0.3397, 0.2498, 0.3115, 0.2893, 0.3325, 0.281, 0.3555, 0.6627, 0.3391, 0.6742, 0.3673, 0.6291, 0.379, 0.6203, 0.3562, 0.6627, 0.3391, 0.6203, 0.3562, 0.6115, 0.3334, 0.6512, 0.3109, 0.5391, 0.6389, 0.5212, 0.5981, 0.5438, 0.5895, 0.5667, 0.6269, 0.224, 0.3977, 0.2276, 0.3679, 0.2727, 0.3784, 0.2691, 0.4025, 0.224, 0.3977, 0.2691, 0.4025, 0.2656, 0.4266, 0.2203, 0.4274, 0.6318, 0.5666, 0.6136, 0.5901, 0.581, 0.5583, 0.5964, 0.5396, 0.6318, 0.5666, 0.5964, 0.5396, 0.6117, 0.5208, 0.65, 0.543, 0.4209, 0.6559, 0.3907, 0.6519, 0.4028, 0.6074, 0.4267, 0.6115, 0.4209, 0.6559, 0.4267, 0.6115, 0.4506, 0.6155, 0.4511, 0.6598, 0.4814, 0.199, 0.5111, 0.2035, 0.4979, 0.2465, 0.4741, 0.2424, 0.4814, 0.199, 0.4741, 0.2424, 0.4503, 0.2384, 0.4517, 0.1946, 0.6326, 0.2872, 0.5961, 0.3143, 0.5807, 0.2952, 0.6141, 0.2635, 0.6326, 0.2872, 0.6512, 0.3109, 0.6115, 0.3334, 0.5961, 0.3143, 0.5388, 0.2151, 0.5204, 0.2553, 0.4979, 0.2465, 0.5111, 0.2035, 0.5388, 0.2151, 0.5664, 0.2268, 0.5429, 0.2641, 0.5204, 0.2553, 0.363, 0.2137, 0.3914, 0.2021, 0.4025, 0.2463, 0.3798, 0.2548, 0.363, 0.2137, 0.3798, 0.2548, 0.3571, 0.2632, 0.3346, 0.2253, 0.2696, 0.5666, 0.2517, 0.5425, 0.2907, 0.5213, 0.3057, 0.5402, 0.5902, 0.2451, 0.6141, 0.2635, 0.5807, 0.2952, 0.5618, 0.2797, 0.5902, 0.2451, 0.5618, 0.2797, 0.5429, 0.2641, 0.5664, 0.2268, 0.3113, 0.6094, 0.3391, 0.5749, 0.3575, 0.5906, 0.335, 0.6281, 0.5901, 0.6085, 0.6275, 0.6557, 0.5987, 0.6784, 0.5667, 0.6269, 0.5901, 0.6085, 0.6136, 0.5901, 0.6564, 0.6331, 0.6275, 0.6557, 0.4209, 0.6559, 0.4511, 0.6598, 0.4517, 0.726, 0.4121, 0.7198, 0.4813, 0.6553, 0.5115, 0.6509, 0.5304, 0.7116, 0.4911, 0.7188, 0.4813, 0.6553, 0.4911, 0.7188, 0.4517, 0.726, 0.4511, 0.6598, 0.6627, 0.3391, 0.7227, 0.3147, 0.7378, 0.3512, 0.6742, 0.3673, 0.6627, 0.3391, 0.6512, 0.3109, 0.7076, 0.2781, 0.7227, 0.3147, 0.6318, 0.5666, 0.6797, 0.6042, 0.6564, 0.6331, 0.6136, 0.5901, 0.6318, 0.5666, 0.65, 0.543, 0.703, 0.5753, 0.6797, 0.6042, 0.6778, 0.4578, 0.7406, 0.4677, 0.7343, 0.506, 0.6734, 0.4878, 0.6778, 0.4578, 0.6821, 0.4278, 0.7468, 0.4294, 0.7406, 0.4677, 0.5902, 0.2451, 0.6277, 0.196, 0.658, 0.2184, 0.6141, 0.2635, 0.6781, 0.3976, 0.6742, 0.3673, 0.7378, 0.3512, 0.7423, 0.3903, 0.6781, 0.3976, 0.7423, 0.3903, 0.7468, 0.4294, 0.6821, 0.4278, 0.5391, 0.6389, 0.5667, 0.6269, 0.5987, 0.6784, 0.5645, 0.695, 0.5391, 0.6389, 0.5645, 0.695, 0.5304, 0.7116, 0.5115, 0.6509, 0.6326, 0.2872, 0.6141, 0.2635, 0.658, 0.2184, 0.6828, 0.2483, 0.6326, 0.2872, 0.6828, 0.2483, 0.7076, 0.2781, 0.6512, 0.3109, 0.7879, 0.7407, 0.4502, 0.7407, 0.4502, 0.4246, 0.1125, 0.4246, 0.1125, 0.1085, 0.4502, 0.4246, 0.1125, 0.1085, 0.4502, 0.1085, 0.4502, 0.4246, 0.6013, 0.165, 0.784, 0.1117, 0.6638, 0.213, 0.6326, 0.189, 0.784, 0.1117, 0.6013, 0.165, 0.565, 0.15, 0.5286, 0.1349, 0.01692, 0.7408, 0.01692, 0.4263, 0.1171, 0.4263, 0.1171, 0.7408, 0.01692, 0.1117, 0.1171, 0.1117, 0.1171, 0.4263, 0.01692, 0.4263, 0.1171, 0.01154, 0.4505, 0.01154, 0.4505, 0.1117, 0.1171, 0.1117, 0.784, 0.01154, 0.784, 0.1117, 0.4505, 0.1117, 0.4505, 0.01154, 0.1125, 0.7407, 0.1125, 0.4246, 0.4502, 0.4246, 0.4502, 0.1085, 0.7879, 0.1085, 0.4502, 0.4246, 0.7879, 0.1085, 0.7879, 0.4246, 0.4502, 0.4246, 0.1125, 0.7407, 0.4502, 0.4246, 0.4502, 0.7407, 0.7879, 0.4246, 0.7879, 0.7407, 0.4502, 0.4246, 0.1893, 0.5771, 0.1171, 0.7408, 0.1592, 0.5043, 0.1742, 0.5407, 0.4505, 0.1117, 0.784, 0.1117, 0.5286, 0.1349, 0.1171, 0.7408, 0.1171, 0.4263, 0.1592, 0.5043, 0.8841, 0.7408, 0.784, 0.7408, 0.784, 0.4263, 0.8841, 0.4263, 0.8841, 0.1117, 0.8841, 0.4263, 0.784, 0.4263, 0.784, 0.1117, 0.784, 0.841, 0.4505, 0.841, 0.4505, 0.7408, 0.784, 0.7408, 0.1171, 0.841, 0.1171, 0.7408, 0.4505, 0.7408, 0.4505, 0.841, 0.2888, 0.8737, 0.2828, 0.8847, 0.2615, 0.8731, 0.2615, 0.8584, 0.4505, 0.7279, 0.4505, 0.7408, 0.3725, 0.7176, 0.4115, 0.7227, 0.4505, 0.7408, 0.4505, 0.7279, 0.4896, 0.7227, 0.5286, 0.7176, 0.7522, 0.4263, 0.784, 0.4263, 0.7419, 0.5043, 0.747, 0.4653, 0.784, 0.4263, 0.7522, 0.4263, 0.747, 0.3872, 0.7419, 0.3482, 0.2387, 0.3397, 0.2276, 0.3679, 0.1665, 0.3524, 0.1805, 0.3173, 0.4215, 0.1984, 0.4148, 0.1362, 0.4536, 0.1313, 0.4517, 0.1946, 0.5902, 0.2451, 0.5664, 0.2268, 0.5974, 0.1736, 0.6277, 0.196, 0.2401, 0.5147, 0.2517, 0.5425, 0.1977, 0.5726, 0.183, 0.5381, 0.5388, 0.2151, 0.5111, 0.2035, 0.5284, 0.1452, 0.5629, 0.1594, 0.5388, 0.2151, 0.5629, 0.1594, 0.5974, 0.1736, 0.5664, 0.2268, 0.224, 0.3977, 0.1613, 0.3904, 0.1665, 0.3524, 0.2276, 0.3679, 0.224, 0.3977, 0.2203, 0.4274, 0.1562, 0.4283, 0.1613, 0.3904, 0.3104, 0.2441, 0.2861, 0.2629, 0.2388, 0.2174, 0.2706, 0.193, 0.3104, 0.2441, 0.2706, 0.193, 0.3024, 0.1687, 0.3346, 0.2253, 0.363, 0.2137, 0.3393, 0.1549, 0.3761, 0.1411, 0.3914, 0.2021, 0.363, 0.2137, 0.3346, 0.2253, 0.3024, 0.1687, 0.3393, 0.1549, 0.2387, 0.3397, 0.1805, 0.3173, 0.1946, 0.2822, 0.2498, 0.3115, 0.268, 0.2872, 0.2498, 0.3115, 0.1946, 0.2822, 0.2167, 0.2498, 0.268, 0.2872, 0.2167, 0.2498, 0.2388, 0.2174, 0.2861, 0.2629, 0.2696, 0.5666, 0.2876, 0.5907, 0.242, 0.6331, 0.2199, 0.6028, 0.2696, 0.5666, 0.2199, 0.6028, 0.1977, 0.5726, 0.2517, 0.5425, 0.2245, 0.4571, 0.2286, 0.4868, 0.1684, 0.5036, 0.1623, 0.466, 0.2245, 0.4571, 0.1623, 0.466, 0.1562, 0.4283, 0.2203, 0.4274, 0.4215, 0.1984, 0.3914, 0.2021, 0.3761, 0.1411, 0.4148, 0.1362, 0.3113, 0.6094, 0.2716, 0.6575, 0.242, 0.6331, 0.2876, 0.5907, 0.3113, 0.6094, 0.335, 0.6281, 0.3011, 0.6819, 0.2716, 0.6575, 0.4814, 0.199, 0.491, 0.1382, 0.5284, 0.1452, 0.5111, 0.2035, 0.4814, 0.199, 0.4517, 0.1946, 0.4536, 0.1313, 0.491, 0.1382, 0.2401, 0.5147, 0.183, 0.5381, 0.1684, 0.5036, 0.2286, 0.4868, 0.784, 0.1117, 0.784, 0.4263, 0.7419, 0.3482, 0.7117, 0.2754, 0.784, 0.1117, 0.7419, 0.3482, 0.7268, 0.3118, 0.784, 0.1117, 0.7117, 0.2754, 0.6878, 0.2442, 0.6638, 0.213, 0.7117, 0.5771, 0.784, 0.7408, 0.6638, 0.6395, 0.6878, 0.6083, 0.1171, 0.7408, 0.1893, 0.5771, 0.2133, 0.6083, 0.2372, 0.6395, 0.7419, 0.5043, 0.784, 0.4263, 0.784, 0.7408, 0.6013, 0.6875, 0.784, 0.7408, 0.5286, 0.7176, 0.565, 0.7025, 0.2997, 0.6875, 0.1171, 0.7408, 0.2372, 0.6395, 0.2685, 0.6635, 0.1171, 0.7408, 0.2997, 0.6875, 0.3361, 0.7025, 0.3725, 0.7176, 0.4505, 0.7408, 0.1171, 0.7408, 0.3725, 0.7176, 0.784, 0.7408, 0.4505, 0.7408, 0.5286, 0.7176, 0.784, 0.7408, 0.6013, 0.6875, 0.6326, 0.6635, 0.6638, 0.6395, 0.7117, 0.5771, 0.7268, 0.5407, 0.7419, 0.5043, 0.784, 0.7408, 0.4487, 0.4178, 0.4511, 0.4266, 0.4465, 0.4187, 0.4631, 0.4251, 0.4602, 0.4266, 0.4511, 0.4266, 0.459, 0.4312, 0.4511, 0.4266, 0.4599, 0.429, 0.393, 0.2877, 0.3798, 0.2548, 0.4025, 0.2463, 0.4111, 0.2802, 0.393, 0.2877, 0.3749, 0.2951, 0.3571, 0.2632, 0.3798, 0.2548, 0.4593, 0.4898, 0.451, 0.4909, 0.451, 0.445, 0.4534, 0.4447, 0.4593, 0.4898, 0.4534, 0.4447, 0.4558, 0.4444, 0.4676, 0.4887, 0.4427, 0.4898, 0.4344, 0.4887, 0.4463, 0.4444, 0.4487, 0.4447, 0.4427, 0.4898, 0.451, 0.445, 0.451, 0.4909, 0.4594, 0.3635, 0.4677, 0.3646, 0.4558, 0.4089, 0.4535, 0.4086, 0.4594, 0.3635, 0.4511, 0.4083, 0.4511, 0.3624, 0.3843, 0.3753, 0.3911, 0.3666, 0.4057, 0.3812, 0.4006, 0.3878, 0.3999, 0.3598, 0.4123, 0.3761, 0.4057, 0.3812, 0.3911, 0.3666, 0.3343, 0.52, 0.3461, 0.5358, 0.3207, 0.5592, 0.3057, 0.5402, 0.3151, 0.4858, 0.2823, 0.4981, 0.2739, 0.475, 0.3077, 0.4672, 0.4526, 0.4387, 0.4511, 0.4358, 0.4511, 0.4266, 0.4534, 0.4355, 0.4446, 0.4201, 0.4511, 0.4266, 0.4431, 0.422, 0.4464, 0.4378, 0.4465, 0.4346, 0.4511, 0.4266, 0.4527, 0.4146, 0.4534, 0.4178, 0.4511, 0.4266, 0.4585, 0.417, 0.4576, 0.4202, 0.4511, 0.4266, 0.4599, 0.4243, 0.4511, 0.4266, 0.459, 0.4221, 0.4399, 0.4313, 0.4422, 0.429, 0.4511, 0.4266, 0.4422, 0.4243, 0.4511, 0.4266, 0.4419, 0.4266, 0.4556, 0.4346, 0.4511, 0.4266, 0.4575, 0.4331, 0.4431, 0.4312, 0.4511, 0.4266, 0.4446, 0.4331, 0.4314, 0.577, 0.4267, 0.6115, 0.4028, 0.6074, 0.4124, 0.5745, 0.3596, 0.3074, 0.3384, 0.279, 0.3571, 0.2632, 0.3749, 0.2951, 0.5689, 0.5182, 0.5808, 0.5024, 0.6117, 0.5208, 0.5964, 0.5396, 0.3324, 0.3354, 0.3045, 0.3137, 0.3196, 0.2948, 0.3442, 0.3197, 0.3324, 0.3354, 0.3207, 0.3511, 0.2893, 0.3325, 0.3045, 0.3137, 0.5067, 0.5651, 0.5247, 0.5571, 0.5438, 0.5895, 0.5212, 0.5981, 0.5067, 0.5651, 0.5212, 0.5981, 0.4986, 0.6068, 0.4887, 0.5731, 0.4123, 0.3761, 0.44, 0.4122, 0.4381, 0.4136, 0.4057, 0.3812, 0.4123, 0.3761, 0.419, 0.371, 0.44, 0.4122, 0.4428, 0.3635, 0.4463, 0.4089, 0.4345, 0.3646, 0.4428, 0.3635, 0.4511, 0.3624, 0.4511, 0.4083, 0.4487, 0.4086, 0.5142, 0.4184, 0.4688, 0.4219, 0.5131, 0.4101, 0.5142, 0.4184, 0.5153, 0.4267, 0.4694, 0.4267, 0.4691, 0.4243, 0.4898, 0.4772, 0.4621, 0.4411, 0.464, 0.4396, 0.4965, 0.4721, 0.4898, 0.4772, 0.4831, 0.4823, 0.4621, 0.4411, 0.5099, 0.4511, 0.4688, 0.4314, 0.5131, 0.4433, 0.5099, 0.4511, 0.5067, 0.4588, 0.467, 0.4358, 0.4679, 0.4336, 0.4755, 0.3678, 0.4558, 0.4089, 0.4677, 0.3646, 0.4755, 0.3678, 0.4832, 0.371, 0.4603, 0.4107, 0.458, 0.4098, 0.5016, 0.3879, 0.4641, 0.4137, 0.4965, 0.3812, 0.5016, 0.3879, 0.5067, 0.3946, 0.467, 0.4175, 0.4655, 0.4156, 0.4005, 0.4654, 0.4366, 0.4377, 0.4381, 0.4396, 0.4056, 0.472, 0.4005, 0.4654, 0.3954, 0.4587, 0.4366, 0.4377, 0.3922, 0.4022, 0.4343, 0.4197, 0.4333, 0.4219, 0.389, 0.41, 0.3922, 0.4022, 0.3955, 0.3945, 0.4343, 0.4197, 0.3879, 0.4349, 0.433, 0.429, 0.4333, 0.4314, 0.389, 0.4432, 0.3879, 0.4349, 0.3868, 0.4266, 0.433, 0.429, 0.4267, 0.3678, 0.4345, 0.3646, 0.4441, 0.4098, 0.4267, 0.3678, 0.4441, 0.4098, 0.4419, 0.4107, 0.419, 0.371, 0.5142, 0.435, 0.5131, 0.4433, 0.4688, 0.4314, 0.4691, 0.429, 0.5142, 0.435, 0.4694, 0.4267, 0.5153, 0.4267, 0.4754, 0.4855, 0.4676, 0.4887, 0.458, 0.4435, 0.4754, 0.4855, 0.458, 0.4435, 0.4602, 0.4425, 0.4831, 0.4823, 0.4006, 0.3878, 0.4057, 0.3812, 0.4366, 0.4155, 0.4006, 0.3878, 0.4366, 0.4155, 0.4352, 0.4174, 0.3955, 0.3945, 0.4266, 0.4855, 0.4189, 0.4822, 0.4441, 0.4434, 0.4266, 0.4855, 0.4463, 0.4444, 0.4344, 0.4887, 0.5016, 0.4655, 0.4965, 0.4721, 0.4655, 0.4377, 0.5016, 0.4655, 0.467, 0.4358, 0.5067, 0.4588, 0.4899, 0.3761, 0.4965, 0.3812, 0.4641, 0.4137, 0.4622, 0.4122, 0.4899, 0.3761, 0.4603, 0.4107, 0.4832, 0.371, 0.5099, 0.4023, 0.5131, 0.4101, 0.4688, 0.4219, 0.4679, 0.4197, 0.5099, 0.4023, 0.467, 0.4175, 0.5067, 0.3946, 0.4122, 0.4771, 0.4056, 0.472, 0.44, 0.4411, 0.4122, 0.4771, 0.44, 0.4411, 0.4419, 0.4425, 0.4189, 0.4822, 0.3922, 0.451, 0.389, 0.4432, 0.4342, 0.4336, 0.3922, 0.451, 0.4342, 0.4336, 0.4352, 0.4358, 0.3954, 0.4587, 0.3879, 0.4183, 0.389, 0.41, 0.433, 0.4242, 0.3879, 0.4183, 0.433, 0.4242, 0.4327, 0.4266, 0.3868, 0.4266, 0.4832, 0.5044, 0.473, 0.5087, 0.4676, 0.4887, 0.4754, 0.4855, 0.462, 0.5101, 0.451, 0.5115, 0.451, 0.4909, 0.4593, 0.4898, 0.462, 0.5101, 0.4593, 0.4898, 0.4676, 0.4887, 0.473, 0.5087, 0.4188, 0.5044, 0.4266, 0.4855, 0.4344, 0.4887, 0.429, 0.5086, 0.3676, 0.4156, 0.3691, 0.4046, 0.389, 0.41, 0.3879, 0.4183, 0.2066, 0.9216, 0.2066, 0.89, 0.2204, 0.8975, 0.2204, 0.9216, 0.234, 0.8742, 0.2409, 0.8853, 0.2204, 0.8975, 0.2066, 0.89, 0.2066, 0.9216, 0.2204, 0.9216, 0.2204, 0.9457, 0.2066, 0.9532, 0.234, 0.9684, 0.2066, 0.9532, 0.2204, 0.9457, 0.241, 0.9573, 0.2888, 0.8737, 0.3161, 0.8889, 0.3041, 0.8963, 0.2828, 0.8847, 0.3161, 0.9205, 0.3041, 0.9204, 0.3041, 0.8963, 0.3161, 0.8889, 0.5677, 0.3346, 0.5555, 0.3189, 0.5807, 0.2952, 0.5961, 0.3143, 0.4322, 0.2823, 0.4401, 0.3432, 0.4292, 0.3446, 0.4132, 0.2848, 0.4322, 0.2823, 0.4512, 0.2798, 0.4511, 0.3417, 0.4401, 0.3432, 0.5396, 0.5422, 0.5022, 0.4935, 0.511, 0.4867, 0.5548, 0.5306, 0.3355, 0.5152, 0.3842, 0.4778, 0.391, 0.4866, 0.3471, 0.5304, 0.3355, 0.5152, 0.3238, 0.5, 0.3775, 0.469, 0.3842, 0.4778, 0.3166, 0.3708, 0.3733, 0.3944, 0.3691, 0.4046, 0.3092, 0.3885, 0.3166, 0.3708, 0.3239, 0.3531, 0.3776, 0.3841, 0.3733, 0.3944, 0.3843, 0.3753, 0.4006, 0.3878, 0.3955, 0.3945, 0.3776, 0.3841, 0.3955, 0.2921, 0.4132, 0.2848, 0.4292, 0.3446, 0.4189, 0.3488, 0.3955, 0.2921, 0.4189, 0.3488, 0.4087, 0.3531, 0.3777, 0.2994, 0.5067, 0.5612, 0.489, 0.5685, 0.473, 0.5087, 0.4832, 0.5044, 0.5067, 0.5612, 0.4832, 0.5044, 0.4935, 0.5002, 0.5244, 0.5539, 0.3067, 0.4075, 0.3092, 0.3885, 0.3691, 0.4046, 0.3676, 0.4156, 0.3067, 0.4075, 0.3676, 0.4156, 0.3662, 0.4266, 0.3042, 0.4265, 0.3343, 0.52, 0.3057, 0.5402, 0.2907, 0.5213, 0.3224, 0.5043, 0.5979, 0.4065, 0.5951, 0.3869, 0.6291, 0.379, 0.6329, 0.4031, 0.3042, 0.4078, 0.2691, 0.4025, 0.2727, 0.3784, 0.3065, 0.3881, 0.3042, 0.4078, 0.3019, 0.4275, 0.2656, 0.4266, 0.2691, 0.4025, 0.5064, 0.2871, 0.4883, 0.2797, 0.4979, 0.2465, 0.5204, 0.2553, 0.5064, 0.2871, 0.5204, 0.2553, 0.5429, 0.2641, 0.5245, 0.2946, 0.4306, 0.2775, 0.4264, 0.2423, 0.4503, 0.2384, 0.4501, 0.2748, 0.3944, 0.5673, 0.4124, 0.5745, 0.4028, 0.6074, 0.3802, 0.599, 0.3944, 0.5673, 0.3802, 0.599, 0.3575, 0.5906, 0.3764, 0.56, 0.54, 0.3067, 0.5618, 0.2797, 0.5807, 0.2952, 0.5555, 0.3189, 0.54, 0.3067, 0.5245, 0.2946, 0.5429, 0.2641, 0.5618, 0.2797, 0.3613, 0.5479, 0.3764, 0.56, 0.3575, 0.5906, 0.3391, 0.5749, 0.3048, 0.4474, 0.2697, 0.4508, 0.2656, 0.4266, 0.3019, 0.4275, 0.5981, 0.4458, 0.6328, 0.4514, 0.6288, 0.4755, 0.5955, 0.4655, 0.5882, 0.4839, 0.5955, 0.4655, 0.6288, 0.4755, 0.6203, 0.4982, 0.3625, 0.3111, 0.3999, 0.3598, 0.3911, 0.3666, 0.3473, 0.3227, 0.3625, 0.3111, 0.3777, 0.2994, 0.4087, 0.3531, 0.3999, 0.3598, 0.5954, 0.4078, 0.5345, 0.4157, 0.5331, 0.4047, 0.5929, 0.3887, 0.5855, 0.4825, 0.5288, 0.4589, 0.5331, 0.4487, 0.5929, 0.4648, 0.5855, 0.4825, 0.5782, 0.5002, 0.5246, 0.4691, 0.5288, 0.4589, 0.5069, 0.2922, 0.4833, 0.3489, 0.4731, 0.3446, 0.4892, 0.2848, 0.5069, 0.2922, 0.5246, 0.2995, 0.4936, 0.3531, 0.4833, 0.3489, 0.4189, 0.3488, 0.4292, 0.3446, 0.4345, 0.3646, 0.4267, 0.3678, 0.4189, 0.3488, 0.4267, 0.3678, 0.419, 0.371, 0.4087, 0.3531, 0.5666, 0.3381, 0.5179, 0.3755, 0.5111, 0.3667, 0.555, 0.3229, 0.5666, 0.3381, 0.5783, 0.3533, 0.5246, 0.3842, 0.5179, 0.3755, 0.3067, 0.4455, 0.3042, 0.4265, 0.3662, 0.4266, 0.3676, 0.4376, 0.44, 0.5101, 0.4427, 0.4898, 0.451, 0.4909, 0.451, 0.5115, 0.4188, 0.5044, 0.4086, 0.5001, 0.4189, 0.4822, 0.4266, 0.4855, 0.5024, 0.3599, 0.5111, 0.3667, 0.4965, 0.3812, 0.4899, 0.3761, 0.5024, 0.3599, 0.4899, 0.3761, 0.4832, 0.371, 0.4936, 0.3531, 0.5954, 0.4458, 0.5929, 0.4648, 0.5331, 0.4487, 0.5345, 0.4377, 0.5954, 0.4458, 0.5345, 0.4377, 0.536, 0.4267, 0.5979, 0.4268, 0.4702, 0.2823, 0.4892, 0.2848, 0.4731, 0.3446, 0.4621, 0.3432, 0.4702, 0.2823, 0.4621, 0.3432, 0.4511, 0.3417, 0.4512, 0.2798, 0.5856, 0.371, 0.5929, 0.3887, 0.5331, 0.4047, 0.5289, 0.3945, 0.5856, 0.371, 0.5289, 0.3945, 0.5246, 0.3842, 0.5783, 0.3533, 0.3842, 0.4778, 0.4005, 0.4654, 0.4056, 0.472, 0.391, 0.4866, 0.3733, 0.3944, 0.3922, 0.4022, 0.389, 0.41, 0.3691, 0.4046, 0.3733, 0.3944, 0.3776, 0.3841, 0.3955, 0.3945, 0.3922, 0.4022, 0.3676, 0.4376, 0.3879, 0.4349, 0.389, 0.4432, 0.369, 0.4485, 0.3676, 0.4376, 0.3662, 0.4266, 0.3868, 0.4266, 0.3879, 0.4349, 0.4699, 0.571, 0.4509, 0.5735, 0.451, 0.5115, 0.462, 0.5101, 0.4699, 0.571, 0.462, 0.5101, 0.473, 0.5087, 0.489, 0.5685, 0.3356, 0.3379, 0.3473, 0.3227, 0.3911, 0.3666, 0.3843, 0.3753, 0.3356, 0.3379, 0.3843, 0.3753, 0.3776, 0.3841, 0.3239, 0.3531, 0.4319, 0.571, 0.4129, 0.5685, 0.429, 0.5086, 0.44, 0.5101, 0.4319, 0.571, 0.44, 0.5101, 0.451, 0.5115, 0.4509, 0.5735, 0.3952, 0.5611, 0.3775, 0.5538, 0.4086, 0.5001, 0.4188, 0.5044, 0.3952, 0.5611, 0.4188, 0.5044, 0.429, 0.5086, 0.4129, 0.5685, 0.5665, 0.5154, 0.5548, 0.5306, 0.511, 0.4867, 0.5178, 0.4779, 0.5665, 0.5154, 0.5178, 0.4779, 0.5246, 0.4691, 0.5782, 0.5002, 0.5398, 0.3112, 0.555, 0.3229, 0.5111, 0.3667, 0.5024, 0.3599, 0.5398, 0.3112, 0.5024, 0.3599, 0.4936, 0.3531, 0.5246, 0.2995, 0.3623, 0.5421, 0.3471, 0.5304, 0.391, 0.4866, 0.3998, 0.4934, 0.3623, 0.5421, 0.3998, 0.4934, 0.4086, 0.5001, 0.3775, 0.5538, 0.3165, 0.4822, 0.3733, 0.4588, 0.3775, 0.469, 0.3238, 0.5, 0.5875, 0.3686, 0.6203, 0.3562, 0.6291, 0.379, 0.5951, 0.3869, 0.5875, 0.3686, 0.5798, 0.3503, 0.6115, 0.3334, 0.6203, 0.3562, 0.5677, 0.3346, 0.5961, 0.3143, 0.6115, 0.3334, 0.5798, 0.3503, 0.5345, 0.4377, 0.5331, 0.4487, 0.5131, 0.4433, 0.5142, 0.435, 0.5345, 0.4377, 0.5142, 0.435, 0.5153, 0.4267, 0.536, 0.4267, 0.3999, 0.3598, 0.4087, 0.3531, 0.419, 0.371, 0.4123, 0.3761, 0.5022, 0.4935, 0.4898, 0.4772, 0.4965, 0.4721, 0.511, 0.4867, 0.5022, 0.4935, 0.4935, 0.5002, 0.4831, 0.4823, 0.4898, 0.4772, 0.3151, 0.4858, 0.3224, 0.5043, 0.2907, 0.5213, 0.2823, 0.4981, 0.5979, 0.4065, 0.6329, 0.4031, 0.6367, 0.4272, 0.6007, 0.4262, 0.4314, 0.577, 0.4505, 0.5795, 0.4506, 0.6155, 0.4267, 0.6115, 0.4306, 0.2775, 0.4111, 0.2802, 0.4025, 0.2463, 0.4264, 0.2423, 0.4692, 0.2773, 0.4741, 0.2424, 0.4979, 0.2465, 0.4883, 0.2797, 0.4692, 0.2773, 0.4501, 0.2748, 0.4503, 0.2384, 0.4741, 0.2424, 0.3613, 0.5479, 0.3391, 0.5749, 0.3207, 0.5592, 0.3461, 0.5358, 0.4696, 0.5763, 0.4746, 0.6111, 0.4506, 0.6155, 0.4505, 0.5795, 0.5981, 0.4458, 0.6007, 0.4262, 0.6367, 0.4272, 0.6328, 0.4514, 0.5882, 0.4839, 0.6203, 0.4982, 0.6117, 0.5208, 0.5808, 0.5024, 0.3136, 0.3696, 0.3065, 0.3881, 0.2727, 0.3784, 0.281, 0.3555, 0.3136, 0.3696, 0.281, 0.3555, 0.2893, 0.3325, 0.3207, 0.3511, 0.5408, 0.5456, 0.5569, 0.5341, 0.581, 0.5583, 0.5624, 0.5739, 0.5408, 0.5456, 0.5624, 0.5739, 0.5438, 0.5895, 0.5247, 0.5571, 0.5689, 0.5182, 0.5964, 0.5396, 0.581, 0.5583, 0.5569, 0.5341, 0.4832, 0.5044, 0.4754, 0.4855, 0.4831, 0.4823, 0.4935, 0.5002, 0.4621, 0.3432, 0.4731, 0.3446, 0.4677, 0.3646, 0.4594, 0.3635, 0.4621, 0.3432, 0.4594, 0.3635, 0.4511, 0.3624, 0.4511, 0.3417, 0.5289, 0.3945, 0.5331, 0.4047, 0.5131, 0.4101, 0.5099, 0.4023, 0.5289, 0.3945, 0.5099, 0.4023, 0.5067, 0.3946, 0.5246, 0.3842, 0.44, 0.5101, 0.429, 0.5086, 0.4344, 0.4887, 0.4427, 0.4898, 0.5178, 0.4779, 0.5016, 0.4655, 0.5067, 0.4588, 0.5246, 0.4691, 0.3998, 0.4934, 0.391, 0.4866, 0.4056, 0.472, 0.4122, 0.4771, 0.3998, 0.4934, 0.4122, 0.4771, 0.4189, 0.4822, 0.4086, 0.5001, 0.3733, 0.4588, 0.369, 0.4485, 0.389, 0.4432, 0.3922, 0.451, 0.3733, 0.4588, 0.3922, 0.451, 0.3954, 0.4587, 0.3775, 0.469, 0.3676, 0.4156, 0.3879, 0.4183, 0.3868, 0.4266, 0.3662, 0.4266, 0.4401, 0.3432, 0.4428, 0.3635, 0.4345, 0.3646, 0.4292, 0.3446, 0.4401, 0.3432, 0.4511, 0.3417, 0.4511, 0.3624, 0.4428, 0.3635, 0.5345, 0.4157, 0.5142, 0.4184, 0.5131, 0.4101, 0.5331, 0.4047, 0.5345, 0.4157, 0.536, 0.4267, 0.5153, 0.4267, 0.5142, 0.4184, 0.5288, 0.4589, 0.5099, 0.4511, 0.5131, 0.4433, 0.5331, 0.4487, 0.5288, 0.4589, 0.5246, 0.4691, 0.5067, 0.4588, 0.5099, 0.4511, 0.4833, 0.3489, 0.4755, 0.3678, 0.4677, 0.3646, 0.4731, 0.3446, 0.5179, 0.3755, 0.5016, 0.3879, 0.4965, 0.3812, 0.5111, 0.3667, 0.5179, 0.3755, 0.5246, 0.3842, 0.5067, 0.3946, 0.5016, 0.3879, 0.3842, 0.4778, 0.3775, 0.469, 0.3954, 0.4587, 0.4005, 0.4654, 0.9452, 0.9758, 0.9972, 0.9758, 0.9972, 0.994, 0.9452, 0.994, 0.9452, 0.9758, 0.9452, 0.994, 0.8931, 0.994, 0.8931, 0.9758, 0.8329, 0.9758, 0.8931, 0.9758, 0.8931, 0.994, 0.8329, 0.994, 0.8329, 0.9758, 0.8329, 0.994, 0.7728, 0.994, 0.7728, 0.9758, 0.9452, 0.958, 0.9972, 0.958, 0.9972, 0.9758, 0.9452, 0.9758, 0.9452, 0.958, 0.9452, 0.9758, 0.8931, 0.9758, 0.8931, 0.958, 0.8329, 0.958, 0.8931, 0.958, 0.8931, 0.9758, 0.8329, 0.9758, 0.7389, 0.958, 0.7389, 0.9758, 0.705, 0.9758, 0.705, 0.958, 0.7389, 0.9758, 0.7728, 0.9758, 0.7728, 0.994, 0.7389, 0.994, 0.9452, 0.994, 0.8931, 0.994, 0.8931, 0.9758, 0.9452, 0.9758, 0.9452, 0.994, 0.9452, 0.9758, 0.9972, 0.9758, 0.9972, 0.994, 0.8329, 0.994, 0.7728, 0.994, 0.7728, 0.9758, 0.8329, 0.9758, 0.8329, 0.994, 0.8329, 0.9758, 0.8931, 0.9758, 0.8931, 0.994, 0.9452, 0.9758, 0.8931, 0.9758, 0.8931, 0.958, 0.9452, 0.958, 0.9452, 0.9758, 0.9452, 0.958, 0.9972, 0.958, 0.9972, 0.9758, 0.8329, 0.9758, 0.7728, 0.9758, 0.7728, 0.958, 0.8329, 0.958, 0.8329, 0.9758, 0.8329, 0.958, 0.8931, 0.958, 0.8931, 0.9758, 0.7389, 0.9758, 0.705, 0.9758, 0.705, 0.958, 0.7389, 0.958, 0.7389, 0.9758, 0.7389, 0.958, 0.7728, 0.958, 0.7728, 0.9758, 0.7389, 0.994, 0.705, 0.994, 0.705, 0.9758, 0.7389, 0.9758, 0.7389, 0.994, 0.7389, 0.9758, 0.7728, 0.9758, 0.7728, 0.994, 0.9452, 0.994, 0.8931, 0.994, 0.8931, 0.9758, 0.9452, 0.9758, 0.9452, 0.994, 0.9452, 0.9758, 0.9972, 0.9758, 0.9972, 0.994, 0.8329, 0.994, 0.7728, 0.994, 0.7728, 0.9758, 0.8329, 0.9758, 0.9452, 0.9758, 0.8931, 0.9758, 0.8931, 0.958, 0.9452, 0.958, 0.9452, 0.9758, 0.9452, 0.958, 0.9972, 0.958, 0.9972, 0.9758, 0.8329, 0.9758, 0.7728, 0.9758, 0.7728, 0.958, 0.8329, 0.958, 0.8329, 0.9758, 0.8329, 0.958, 0.8931, 0.958, 0.8931, 0.9758, 0.7389, 0.9758, 0.7389, 0.958, 0.7728, 0.958, 0.7728, 0.9758, 0.7389, 0.994, 0.705, 0.994, 0.705, 0.9758, 0.7389, 0.9758, 0.7389, 0.994, 0.7389, 0.9758, 0.7728, 0.9758, 0.7728, 0.994, 0.9452, 0.994, 0.8931, 0.994, 0.8931, 0.9758, 0.9452, 0.9758, 0.9452, 0.994, 0.9452, 0.9758, 0.9972, 0.9758, 0.9972, 0.994, 0.8329, 0.994, 0.8329, 0.9758, 0.8931, 0.9758, 0.8931, 0.994, 0.9452, 0.958, 0.9972, 0.958, 0.9972, 0.9758, 0.9452, 0.9758, 0.9452, 0.958, 0.9452, 0.9758, 0.8931, 0.9758, 0.8931, 0.958, 0.8329, 0.958, 0.8931, 0.958, 0.8931, 0.9758, 0.8329, 0.9758, 0.7389, 0.958, 0.7389, 0.9758, 0.705, 0.9758, 0.705, 0.958, 0.9452, 0.9758, 0.9972, 0.9758, 0.9972, 0.994, 0.9452, 0.994, 0.9452, 0.9758, 0.9452, 0.994, 0.8931, 0.994, 0.8931, 0.9758, 0.8329, 0.9758, 0.8931, 0.9758, 0.8931, 0.994, 0.8329, 0.994, 0.8329, 0.9758, 0.8329, 0.994, 0.7728, 0.994, 0.7728, 0.9758, 0.9452, 0.958, 0.9972, 0.958, 0.9972, 0.9758, 0.9452, 0.9758, 0.9452, 0.958, 0.9452, 0.9758, 0.8931, 0.9758, 0.8931, 0.958, 0.8329, 0.958, 0.8931, 0.958, 0.8931, 0.9758, 0.8329, 0.9758, 0.7389, 0.958, 0.7389, 0.9758, 0.705, 0.9758, 0.705, 0.958, 0.7389, 0.9758, 0.7728, 0.9758, 0.7728, 0.994, 0.7389, 0.994, 0.7389, 0.9758, 0.7389, 0.994, 0.705, 0.994, 0.705, 0.9758, 0.9452, 0.9758, 0.9972, 0.9758, 0.9972, 0.994, 0.9452, 0.994, 0.9452, 0.9758, 0.9452, 0.994, 0.8931, 0.994, 0.8931, 0.9758, 0.8329, 0.9758, 0.8931, 0.9758, 0.8931, 0.994, 0.8329, 0.994, 0.9452, 0.958, 0.9972, 0.958, 0.9972, 0.9758, 0.9452, 0.9758, 0.9452, 0.958, 0.9452, 0.9758, 0.8931, 0.9758, 0.8931, 0.958, 0.8329, 0.958, 0.8931, 0.958, 0.8931, 0.9758, 0.8329, 0.9758, 0.7389, 0.958, 0.7389, 0.9758, 0.705, 0.9758, 0.705, 0.958, 0.7389, 0.9758, 0.7389, 0.994, 0.705, 0.994, 0.705, 0.9758, 0.972, 0.9133, 0.972, 0.954, 0.9453, 0.954, 0.9453, 0.9133, 0.972, 0.9133, 0.9453, 0.9133, 0.9453, 0.8726, 0.972, 0.8726, 0.972, 0.04547, 0.972, 0.0868, 0.9453, 0.0868, 0.9453, 0.04547, 0.972, 0.04547, 0.9453, 0.04547, 0.9453, 0.004145, 0.972, 0.004145, 0.972, 0.5992, 0.972, 0.6371, 0.9453, 0.6371, 0.9453, 0.5992, 0.972, 0.5992, 0.9453, 0.5992, 0.9453, 0.5612, 0.972, 0.5612, 0.972, 0.1281, 0.972, 0.1695, 0.9453, 0.1695, 0.9453, 0.1281, 0.972, 0.1281, 0.9453, 0.1281, 0.9453, 0.0868, 0.972, 0.0868, 0.918, 0.04064, 0.918, 0.07783, 0.8961, 0.07783, 0.8961, 0.04064, 0.918, 0.04064, 0.8961, 0.04064, 0.8961, 0.003452, 0.918, 0.003452, 0.918, 0.1161, 0.918, 0.1544, 0.8961, 0.1544, 0.8961, 0.1161, 0.918, 0.1161, 0.8961, 0.1161, 0.8961, 0.07783, 0.918, 0.07783, 0.918, 0.1939, 0.918, 0.2333, 0.8961, 0.2333, 0.8961, 0.1939, 0.918, 0.1939, 0.8961, 0.1939, 0.8961, 0.1544, 0.918, 0.1544, 0.918, 0.2739, 0.918, 0.3144, 0.8961, 0.3144, 0.8961, 0.2739, 0.9981, 0.4471, 0.9981, 0.4854, 0.972, 0.4854, 0.972, 0.4471, 0.9981, 0.4471, 0.972, 0.4471, 0.972, 0.4089, 0.9981, 0.4089, 0.9981, 0.291, 0.9981, 0.3309, 0.972, 0.3309, 0.972, 0.291, 0.9981, 0.291, 0.972, 0.291, 0.972, 0.2511, 0.9981, 0.2511, 0.9981, 0.7532, 0.9981, 0.7924, 0.972, 0.7924, 0.972, 0.7532, 0.9981, 0.7532, 0.972, 0.7532, 0.972, 0.714, 0.9981, 0.714, 0.9981, 0.3699, 0.9981, 0.4089, 0.972, 0.4089, 0.972, 0.3699, 0.9981, 0.3699, 0.972, 0.3699, 0.972, 0.3309, 0.9981, 0.3309, 0.9399, 0.4385, 0.9399, 0.4801, 0.918, 0.4801, 0.918, 0.4385, 0.9399, 0.4385, 0.918, 0.4385, 0.918, 0.3969, 0.9399, 0.3969, 0.9399, 0.6851, 0.9399, 0.7251, 0.918, 0.7251, 0.918, 0.6851, 0.9399, 0.6851, 0.918, 0.6851, 0.918, 0.645, 0.9399, 0.645, 0.9399, 0.764, 0.9399, 0.803, 0.918, 0.803, 0.918, 0.764, 0.9399, 0.764, 0.918, 0.764, 0.918, 0.7251, 0.9399, 0.7251, 0.9399, 0.8409, 0.9399, 0.8789, 0.918, 0.8789, 0.918, 0.8409, 0.9399, 0.8409, 0.918, 0.8409, 0.918, 0.803, 0.9399, 0.803, 0.972, 0.4471, 0.9453, 0.4471, 0.9453, 0.4089, 0.972, 0.4089, 0.972, 0.5233, 0.972, 0.5612, 0.9453, 0.5612, 0.9453, 0.5233, 0.972, 0.5233, 0.9453, 0.5233, 0.9453, 0.4854, 0.972, 0.4854, 0.972, 0.6756, 0.972, 0.714, 0.9453, 0.714, 0.9453, 0.6756, 0.972, 0.6756, 0.9453, 0.6756, 0.9453, 0.6371, 0.972, 0.6371, 0.972, 0.2103, 0.972, 0.2511, 0.9453, 0.2511, 0.9453, 0.2103, 0.972, 0.2103, 0.9453, 0.2103, 0.9453, 0.1695, 0.972, 0.1695, 0.972, 0.7532, 0.972, 0.7924, 0.9453, 0.7924, 0.9453, 0.7532, 0.972, 0.7532, 0.9453, 0.7532, 0.9453, 0.714, 0.972, 0.714, 0.972, 0.3699, 0.972, 0.4089, 0.9453, 0.4089, 0.9453, 0.3699, 0.972, 0.8325, 0.972, 0.8726, 0.9453, 0.8726, 0.9453, 0.8325, 0.918, 0.4385, 0.918, 0.4801, 0.8961, 0.4801, 0.8961, 0.4385, 0.918, 0.5216, 0.8961, 0.5216, 0.8961, 0.4801, 0.918, 0.4801, 0.918, 0.6041, 0.918, 0.645, 0.8961, 0.645, 0.8961, 0.6041, 0.918, 0.6041, 0.8961, 0.6041, 0.8961, 0.5631, 0.918, 0.5631, 0.918, 0.6851, 0.918, 0.7251, 0.8961, 0.7251, 0.8961, 0.6851, 0.918, 0.6851, 0.8961, 0.6851, 0.8961, 0.645, 0.918, 0.645, 0.918, 0.764, 0.918, 0.803, 0.8961, 0.803, 0.8961, 0.764, 0.918, 0.764, 0.8961, 0.764, 0.8961, 0.7251, 0.918, 0.7251, 0.918, 0.3557, 0.918, 0.3969, 0.8961, 0.3969, 0.8961, 0.3557, 0.918, 0.3557, 0.8961, 0.3557, 0.8961, 0.3144, 0.918, 0.3144, 0.918, 0.8409, 0.8961, 0.8409, 0.8961, 0.803, 0.918, 0.803, 0.9981, 0.9133, 0.9981, 0.954, 0.972, 0.954, 0.972, 0.9133, 0.9981, 0.9133, 0.972, 0.9133, 0.972, 0.8726, 0.9981, 0.8726, 0.9981, 0.5233, 0.9981, 0.5612, 0.972, 0.5612, 0.972, 0.5233, 0.9981, 0.5233, 0.972, 0.5233, 0.972, 0.4854, 0.9981, 0.4854, 0.9981, 0.04547, 0.9981, 0.0868, 0.972, 0.0868, 0.972, 0.04547, 0.9981, 0.04547, 0.972, 0.04547, 0.972, 0.004145, 0.9981, 0.004145, 0.9981, 0.5992, 0.9981, 0.6371, 0.972, 0.6371, 0.972, 0.5992, 0.9981, 0.5992, 0.972, 0.5992, 0.972, 0.5612, 0.9981, 0.5612, 0.9981, 0.1281, 0.9981, 0.1695, 0.972, 0.1695, 0.972, 0.1281, 0.9981, 0.1281, 0.972, 0.1281, 0.972, 0.0868, 0.9981, 0.0868, 0.9981, 0.6756, 0.9981, 0.714, 0.972, 0.714, 0.972, 0.6756, 0.9981, 0.2103, 0.9981, 0.2511, 0.972, 0.2511, 0.972, 0.2103, 0.9981, 0.2103, 0.972, 0.2103, 0.972, 0.1695, 0.9981, 0.1695, 0.9981, 0.8325, 0.9981, 0.8726, 0.972, 0.8726, 0.972, 0.8325, 0.9981, 0.8325, 0.972, 0.8325, 0.972, 0.7924, 0.9981, 0.7924, 0.9399, 0.9161, 0.9399, 0.9533, 0.918, 0.9533, 0.918, 0.9161, 0.9399, 0.9161, 0.918, 0.9161, 0.918, 0.8789, 0.9399, 0.8789, 0.9399, 0.5216, 0.9399, 0.5631, 0.918, 0.5631, 0.918, 0.5216, 0.9399, 0.5216, 0.918, 0.5216, 0.918, 0.4801, 0.9399, 0.4801, 0.9399, 0.04064, 0.9399, 0.07783, 0.918, 0.07783, 0.918, 0.04064, 0.9399, 0.04064, 0.918, 0.04064, 0.918, 0.003452, 0.9399, 0.003452, 0.9399, 0.6041, 0.918, 0.6041, 0.918, 0.5631, 0.9399, 0.5631, 0.9399, 0.1161, 0.9399, 0.1544, 0.918, 0.1544, 0.918, 0.1161, 0.9399, 0.1161, 0.918, 0.1161, 0.918, 0.07783, 0.9399, 0.07783, 0.9399, 0.1939, 0.9399, 0.2333, 0.918, 0.2333, 0.918, 0.1939, 0.9399, 0.1939, 0.918, 0.1939, 0.918, 0.1544, 0.9399, 0.1544, 0.9399, 0.2739, 0.9399, 0.3144, 0.918, 0.3144, 0.918, 0.2739, 0.9399, 0.2739, 0.918, 0.2739, 0.918, 0.2333, 0.9399, 0.2333, 0.9399, 0.3557, 0.9399, 0.3969, 0.918, 0.3969, 0.918, 0.3557, 0.9399, 0.3557, 0.918, 0.3557, 0.918, 0.3144, 0.9399, 0.3144, 0.8329, 0.958, 0.8329, 0.9758, 0.7728, 0.9758, 0.7728, 0.958, 0.7389, 0.958, 0.7728, 0.958, 0.7728, 0.9758, 0.7389, 0.9758, 0.8329, 0.958, 0.8329, 0.9758, 0.7728, 0.9758, 0.7728, 0.958, 0.7389, 0.958, 0.7728, 0.958, 0.7728, 0.9758, 0.7389, 0.9758, 0.8329, 0.958, 0.8329, 0.9758, 0.7728, 0.9758, 0.7728, 0.958, 0.7389, 0.958, 0.7728, 0.958, 0.7728, 0.9758, 0.7389, 0.9758, 0.2888, 0.9679, 0.2828, 0.9567, 0.3041, 0.9445, 0.3161, 0.9521, 0.3161, 0.9205, 0.3161, 0.9521, 0.3041, 0.9445, 0.3041, 0.9204, 0.2888, 0.9679, 0.2615, 0.9837, 0.2615, 0.9689, 0.2828, 0.9567, 0.234, 0.9684, 0.241, 0.9573, 0.2615, 0.9689, 0.2615, 0.9837])
me_cube_001.materials.append(mat_fan)
me_cube_001.use_remesh_preserve_volume = False
me_cube_001.use_remesh_preserve_attributes = False
me_cube_001.use_mirror_vertex_groups = False
me_cube_001.update()
me_cube_000 = bpy.data.meshes.new('Cube.000')
me_cube_000.from_pydata([(0.1355, -0.08203, 0.4321), (-0.1344, 0.07458, 0.432), (-0.6514, 0.5152, 0.1817), (-0.2944, 0.7912, 0.2671), (-0.7151, 0.4121, 0.1022), (-0.4893, 0.6789, 0.2216), (-0.06738, 0.8507, 0.3147), (0.000584, -0.005496, 0.2621), (0.7719, 0.3065, 0.1817), (0.7704, -0.367, 0.3147), (-0.1343, 0.07451, 0.02897), (0.1359, 0.07391, 0.02904), (0.000893, 0.1523, 0.432), (0.0001994, -0.1597, 0.4321), (-0.1347, -0.08143, 0.432), (0.0003011, -0.1598, 0.02905), (-0.1346, -0.0815, 0.029), (0.1358, 0.07398, 0.4321), (0.1582, -0.004073, 0.4321), (0.07906, -0.1404, 0.4321), (0.0009947, 0.1522, 0.02899), (-0.1571, -0.003372, 0.432), (0.1356, -0.0821, 0.02907), (0.05743, 0.8606, 0.3392), (-0.7207, 0.4142, 0.1641), (0.05724, 0.86, 0.2999), (-0.1205, -0.8217, 0.1817), (-0.538, -0.6505, 0.2671), (-0.000378, -0.004824, 0.2067), (-0.703, -0.4837, 0.3147), (-0.3433, -0.7632, 0.2216), (0.7166, -0.48, 0.3392), (0.7162, -0.4796, 0.2999), (0.719, 0.4171, 0.1641), (0.8324, -0.1406, 0.2671), (0.7145, 0.4133, 0.1022), (0.8135, 0.1957, 0.2004), (0.8326, 0.0843, 0.2216), (0.07976, 0.1325, 0.02902), (0.07966, 0.1326, 0.432), (0.1583, -0.004145, 0.02906), (0.07916, -0.1405, 0.02906), (-0.07857, -0.1401, 0.432), (-0.07847, -0.1401, 0.02902), (-0.157, -0.003444, 0.02898), (-0.07786, 0.1329, 0.02898), (-0.07796, 0.133, 0.432), (-0.005052, 0.002242, 0.2621), (-0.5762, 0.6067, 0.2004), (-0.3942, 0.7383, 0.2441), (-0.1865, 0.8308, 0.2906), (-0.003989, 0.002739, 0.2067), (0.001691, -0.8313, 0.1641), (-0.2373, -0.8023, 0.2004), (-0.4423, -0.7106, 0.2441), (-0.6263, -0.577, 0.2906), (0.00065, -0.8254, 0.1022), (-0.774, -0.3806, 0.3392), (-0.7734, -0.3805, 0.2999), (0.004468, 0.003254, 0.2621), (0.8365, -0.02775, 0.2441), (0.8128, -0.2539, 0.2906), (0.004367, 0.002085, 0.2067)], [], [(0, 22, 40, 18), (0, 19, 41, 22), (1, 10, 44, 21), (32, 31, 59, 62), (28, 58, 57, 7), (28, 7, 52, 56), (9, 61, 59, 31), (37, 36, 59, 60), (34, 60, 59, 61), (7, 29, 55), (7, 57, 29), (7, 30, 53), (7, 54, 30), (7, 55, 27), (7, 27, 54), (8, 33, 59, 36), (7, 53, 26), (7, 26, 52), (6, 50, 47, 23), (5, 48, 47, 49), (3, 49, 47, 50), (2, 24, 47, 48), (4, 51, 47, 24), (25, 23, 47, 51), (35, 62, 59, 33), (17, 11, 38, 39), (17, 18, 40, 11), (13, 15, 41, 19), (13, 42, 43, 15), (14, 16, 43, 42), (14, 21, 44, 16), (12, 20, 45, 46), (12, 39, 38, 20), (1, 46, 45, 10)])
me_cube_000.polygons.foreach_set('use_smooth', [True] * 34)
_k = set([(10, 44), (10, 45), (11, 38), (11, 40), (12, 39), (12, 46), (13, 42), (14, 42), (15, 41), (15, 43), (16, 43), (16, 44), (17, 39), (20, 38), (20, 45), (22, 40), (22, 41), (25, 51), (26, 52), (26, 53), (27, 54), (27, 55), (28, 56), (28, 58), (29, 55), (29, 57), (30, 53), (30, 54), (34, 60), (34, 61), (35, 62), (37, 60), (52, 56), (57, 58)])
me_cube_000.attributes.new('sharp_edge', 'BOOLEAN', 'EDGE').data.foreach_set('value', [ (min(e.vertices), max(e.vertices)) in _k for e in me_cube_000.edges])
_uv = me_cube_000.uv_layers.new(name='UVMap')
_uv.uv.foreach_set('vector', [0.4928, 0.997, 0.4928, 0.8443, 0.5228, 0.8443, 0.5228, 0.9971, 0.4928, 0.997, 0.4628, 0.997, 0.4628, 0.8443, 0.4928, 0.8443, 0.6728, 0.9971, 0.6728, 0.8444, 0.7028, 0.8444, 0.7028, 0.9971, 0.0224, 0.9951, 0.01827, 0.9896, 0.1722, 0.9097, 0.1793, 0.9211, 0.1793, 0.9211, 0.0224, 0.9951, 0.01827, 0.9896, 0.1722, 0.9097, 0.1793, 0.8982, 0.1722, 0.9097, 0.0402, 0.8074, 0.05132, 0.7909, 0.01056, 0.9652, 0.005078, 0.9412, 0.1722, 0.9097, 0.01827, 0.9896, 0.009745, 0.8725, 0.0164, 0.8505, 0.1722, 0.9097, 0.00604, 0.8949, 0.004027, 0.9178, 0.00604, 0.8949, 0.1722, 0.9097, 0.005078, 0.9412, 0.1722, 0.9097, 0.01056, 0.9652, 0.005078, 0.9412, 0.1722, 0.9097, 0.01827, 0.9896, 0.01056, 0.9652, 0.1722, 0.9097, 0.009745, 0.8725, 0.0164, 0.8505, 0.1722, 0.9097, 0.00604, 0.8949, 0.009745, 0.8725, 0.1722, 0.9097, 0.005078, 0.9412, 0.004027, 0.9178, 0.1722, 0.9097, 0.004027, 0.9178, 0.00604, 0.8949, 0.02725, 0.8289, 0.0402, 0.8074, 0.1722, 0.9097, 0.0164, 0.8505, 0.1722, 0.9097, 0.0164, 0.8505, 0.02725, 0.8289, 0.1722, 0.9097, 0.02725, 0.8289, 0.0402, 0.8074, 0.01056, 0.9652, 0.005078, 0.9412, 0.1722, 0.9097, 0.01827, 0.9896, 0.009745, 0.8725, 0.0164, 0.8505, 0.1722, 0.9097, 0.00604, 0.8949, 0.004027, 0.9178, 0.00604, 0.8949, 0.1722, 0.9097, 0.005078, 0.9412, 0.02725, 0.8289, 0.0402, 0.8074, 0.1722, 0.9097, 0.0164, 0.8505, 0.05132, 0.7909, 0.1793, 0.8982, 0.1722, 0.9097, 0.0402, 0.8074, 0.0224, 0.9951, 0.01827, 0.9896, 0.1722, 0.9097, 0.1793, 0.9211, 0.05132, 0.7909, 0.1793, 0.8982, 0.1722, 0.9097, 0.0402, 0.8074, 0.5528, 0.9971, 0.5528, 0.8443, 0.5828, 0.8444, 0.5828, 0.9971, 0.5528, 0.9971, 0.5228, 0.9971, 0.5228, 0.8443, 0.5528, 0.8443, 0.4328, 0.997, 0.4328, 0.8443, 0.4628, 0.8443, 0.4628, 0.997, 0.4328, 0.997, 0.4028, 0.997, 0.4028, 0.8443, 0.4328, 0.8443, 0.3728, 0.997, 0.3728, 0.8443, 0.4028, 0.8443, 0.4028, 0.997, 0.3728, 0.997, 0.3428, 0.997, 0.3428, 0.8443, 0.3728, 0.8443, 0.6128, 0.9971, 0.6128, 0.8444, 0.6428, 0.8444, 0.6428, 0.9971, 0.6128, 0.9971, 0.5828, 0.9971, 0.5828, 0.8444, 0.6128, 0.8444, 0.6728, 0.9971, 0.6428, 0.9971, 0.6428, 0.8444, 0.6728, 0.8444])
me_cube_000.materials.append(mat_fan)
me_cube_000.use_remesh_preserve_volume = False
me_cube_000.use_remesh_preserve_attributes = False
me_cube_000.use_mirror_vertex_groups = False
me_cube_000.update()

# ---- objects
ob_hemi = bpy.data.objects.new('Hemi', light_hemi)
ob_industrial_fan_1 = bpy.data.objects.new('Industrial_Fan_1', me_cube_001)
ob_industrial_fan_2 = bpy.data.objects.new('Industrial_Fan_2', me_cube_000)

# ---- transforms, parenting, visibility, modifiers, constraints
ob_hemi.location = (3.291, -2.312, 2.887)
ob_hemi.rotation_euler = (0.4167, 0.2324, -0.3486)
ob_hemi.hide_viewport = True
ob_hemi.lineart.crease_threshold = 0.0
ob_industrial_fan_1.location = (0.0, 0.0, 0.0)
ob_industrial_fan_1.lineart.crease_threshold = 0.0
_m = ob_industrial_fan_1.modifiers.new('EdgeSplit', 'EDGE_SPLIT')
ob_industrial_fan_2.parent = ob_industrial_fan_1
ob_industrial_fan_2.location = (0.0, 0.0, 0.0)
ob_industrial_fan_2.lineart.crease_threshold = 0.0

# ---- collection membership
col_collection_1.objects.link(ob_hemi)
col_collection_1.objects.link(ob_industrial_fan_1)
col_collection_1.objects.link(ob_industrial_fan_2)

# ---- scene / render settings (as saved in the file)
scene.frame_start = 1; scene.frame_end = 250; scene.frame_set(94)
scene.render.engine = 'BLENDER_EEVEE_NEXT'
scene.render.image_settings.color_mode = 'RGB'
scene.render.image_settings.compression = 90
scene.render.resolution_percentage = 50
scene.render.dither_intensity = 0.0
scene.render.bake_margin = 2
scene.render.bake_bias = 0.0
scene.cycles.use_denoising = False
scene.cycles.samples = 10
scene.cycles.sampling_pattern = 'TABULATED_SOBOL'
scene.cycles.light_sampling_threshold = 0.0
scene.cycles.use_adaptive_sampling = False
scene.cycles.use_light_tree = False
scene.cycles.blur_glossy = 0.0
scene.cycles.volume_bounces = 1
scene.cycles.pixel_filter_type = 'GAUSSIAN'
scene.cycles.sample_clamp_indirect = 0.0
scene.view_settings.view_transform = 'Standard'
bpy.context.view_layer.update()

# ---- added for rendering (the .blend has no active camera): camera
cam_auto = bpy.data.cameras.new('AutoCamera')
cam_auto.lens = 50.0
cam_auto.sensor_width = 36.0
cam_auto.clip_end = 1000.0
ob_auto_camera = bpy.data.objects.new('AutoCamera', cam_auto)
scene.collection.objects.link(ob_auto_camera)
ob_auto_camera.location = (3.82621, -4.59414, 3.40204)
ob_auto_camera.rotation_euler = (1.09748, -7.21219e-08, 0.694738)
scene.camera = ob_auto_camera
bpy.context.view_layer.update()
